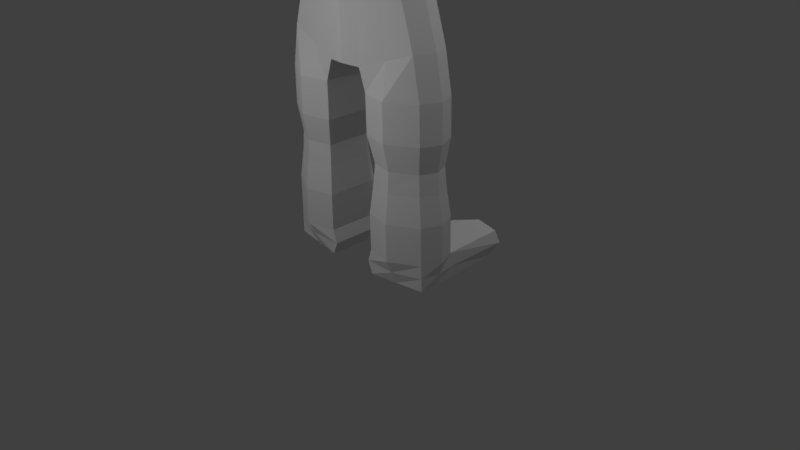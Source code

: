 # Source: humanoid1.blend  (saved by Blender 2.77.0; exported with 4.5.12 LTS)
import bpy
from mathutils import Matrix  # noqa: F401  (used for matrix-valued properties, if any)

bpy.ops.wm.read_factory_settings(use_empty=True)
scene = bpy.context.scene
scene.name = 'Scene'

# ---- collections
col_collection_1 = bpy.data.collections.new('Collection 1'); scene.collection.children.link(col_collection_1)

# ---- materials (node trees are filled in below, after node groups)
mat_material = bpy.data.materials.new('Material')
mat_material.alpha_threshold = 0.0
mat_material.use_transparent_shadow = False
mat_material.roughness = 0.5
mat_material.line_color = (0.0, 0.0, 0.0, 1.0)

# ---- material node trees

# ---- world
world_world = bpy.data.worlds.new('World'); scene.world = world_world
world_world.color = (0.05088, 0.05088, 0.05088)
world_world.use_sun_shadow = False
world_world.sun_shadow_jitter_overblur = 0.0
world_world.cycles.sampling_method = 'MANUAL'

# ---- cameras
cam_camera = bpy.data.cameras.new('Camera')
cam_camera.clip_end = 100.0
cam_camera.lens = 35.0
cam_camera.sensor_width = 32.0
cam_camera.sensor_height = 18.0
cam_camera.ortho_scale = 7.314
cam_camera.dof.focus_distance = 0.0
cam_camera.dof.aperture_fstop = 128.0

# ---- lights
light_point_002 = bpy.data.lights.new('Point.002', 'POINT')
light_point_002.transmission_factor = 0.0
light_point_002.energy = 100.0
light_point_002.shadow_buffer_clip_start = 0.5
light_point_002.shadow_soft_size = 0.1
light_point_002.shadow_maximum_resolution = 0.006
light_point_002.use_absolute_resolution = True
light_point_001 = bpy.data.lights.new('Point.001', 'POINT')
light_point_001.transmission_factor = 0.0
light_point_001.energy = 100.0
light_point_001.shadow_buffer_clip_start = 0.5
light_point_001.shadow_soft_size = 0.1
light_point_001.shadow_maximum_resolution = 0.006
light_point_001.use_absolute_resolution = True
light_point = bpy.data.lights.new('Point', 'POINT')
light_point.transmission_factor = 0.0
light_point.energy = 100.0
light_point.shadow_buffer_clip_start = 0.5
light_point.shadow_soft_size = 0.1
light_point.shadow_maximum_resolution = 0.006
light_point.use_absolute_resolution = True
light_lamp = bpy.data.lights.new('Lamp', 'POINT')
light_lamp.transmission_factor = 0.0
light_lamp.cutoff_distance = 30.0
light_lamp.energy = 100.0
light_lamp.shadow_buffer_clip_start = 1.001
light_lamp.shadow_soft_size = 0.1
light_lamp.shadow_maximum_resolution = 0.006
light_lamp.use_absolute_resolution = True

# ---- meshes
me_cube = bpy.data.meshes.new('Cube')
me_cube.from_pydata([(1.0, 0.2478, 2.843), (1.0, -0.2478, 2.843), (1.126, 0.2478, 5.056), (1.126, -0.2478, 5.056), (0.7854, 0.2478, 3.544), (0.7854, -0.2478, 3.544), (0.2409, 0.3532, 2.585), (0.2409, -0.3532, 2.585), (0.3579, 0.3532, 5.235), (0.3579, -0.3532, 5.235), (0.2497, -0.3532, 3.544), (0.2497, 0.3532, 3.544), (0.2697, 0.2461, 5.533), (0.2697, -0.2461, 5.533), (0.2697, 0.2461, 6.062), (0.2697, -0.2461, 6.062), (0.2285, 0.5163, 5.557), (0.2128, 0.4905, 6.001), (1.0, 0.2478, 2.843), (1.0, -0.2478, 2.843), (0.2409, 0.3532, 2.585), (0.2409, -0.3532, 2.585), (1.095, 0.2478, 2.321), (1.095, -0.2478, 2.321), (0.3355, 0.3532, 2.306), (0.3355, -0.3532, 2.306), (1.121, 0.2478, 0.3552), (1.121, -0.2478, 0.3552), (0.3618, 0.3532, 0.3409), (0.3618, -0.3532, 0.3409), (1.127, 0.2478, 0.0143), (1.127, -0.2478, 0.0143), (0.3682, 0.3532, 7.719e-05), (0.3682, -0.3532, 7.719e-05), (1.063, 1.126, 0.3241), (0.3937, 1.072, 0.2553), (1.073, 0.9997, 0.0143), (0.4112, 1.101, 7.719e-05), (1.007, 0.2478, 4.529), (1.007, -0.2478, 4.529), (0.3201, 0.3532, 4.645), (0.3201, -0.3532, 4.645), (3.119, 0.06482, 4.095), (3.224, 0.06482, 4.542), (3.119, -0.06483, 4.095), (3.224, -0.06483, 4.542), (1.066, 0.2935, 4.792), (1.066, -0.272, 4.792), (0.339, 0.3532, 4.94), (0.339, -0.3532, 4.94), (3.172, 0.1105, 4.318), (3.172, -0.06483, 4.318), (0.2873, -0.3532, 4.132), (0.9038, 0.2478, 4.07), (0.9038, -0.2478, 4.07), (0.2873, 0.3532, 4.132), (0.8927, 0.2478, 3.193), (0.8927, -0.2478, 3.193), (0.2453, -0.3532, 3.064), (0.2453, 0.3532, 3.064), (0.2697, 0.2461, 5.868), (0.2697, -0.2461, 5.868), (0.2289, 0.5463, 5.868), (0.2697, 0.2461, 5.684), (0.2697, -0.2461, 5.684), (0.254, 0.5463, 5.684), (1.419, -0.2384, 4.978), (1.419, 0.2384, 4.978), (1.303, 0.2384, 4.475), (1.303, -0.2384, 4.475), (1.361, -0.2625, 4.726), (1.361, 0.284, 4.726), (1.84, -0.2248, 4.865), (1.785, -0.2489, 4.631), (1.785, 0.2704, 4.631), (1.84, 0.2248, 4.865), (1.729, 0.2248, 4.397), (1.729, -0.2248, 4.397), (2.286, -0.1795, 4.725), (2.24, -0.2037, 4.541), (2.24, 0.2252, 4.541), (2.286, 0.1795, 4.725), (2.194, 0.1795, 4.358), (2.194, -0.1795, 4.358), (2.788, -0.05592, 4.58), (2.745, -0.19, 4.414), (2.745, 0.2115, 4.414), (2.788, 0.05592, 4.58), (2.701, 0.1658, 4.249), (2.701, -0.1659, 4.249), (3.054, -0.05304, 4.509), (3.012, -0.07719, 4.354), (3.012, 0.09868, 4.354), (3.054, 0.05303, 4.509), (2.97, 0.05303, 4.2), (2.97, -0.05304, 4.2), (3.172, 0.06482, 4.318), (3.224, 0.06482, 4.542), (3.172, -0.06483, 4.318), (3.224, -0.06483, 4.542), (3.119, 0.06482, 4.095), (3.119, -0.06483, 4.095), (3.296, 0.06482, 4.289), (3.348, 0.06482, 4.513), (3.296, -0.06483, 4.289), (3.348, -0.06483, 4.513), (3.243, 0.06482, 4.066), (3.243, -0.06483, 4.066), (3.588, 0.04044, 4.221), (3.634, 0.04044, 4.42), (3.588, -0.04045, 4.221), (3.634, -0.04045, 4.42), (3.541, 0.04044, 4.023), (3.541, -0.04045, 4.023), (3.299, 0.06387, 4.844), (3.299, -0.06388, 4.844), (3.406, 0.06387, 4.779), (3.406, -0.06388, 4.779), (1.106, -1.192e-07, 2.843), (1.126, -2.533e-07, 5.152), (0.8911, -1.639e-07, 3.544), (0.2409, -1.192e-07, 2.585), (0.3579, -2.086e-07, 5.235), (0.2697, -1.937e-07, 5.533), (0.2697, -1.937e-07, 6.062), (1.106, -1.192e-07, 2.843), (0.2409, -1.192e-07, 2.585), (1.2, -1.341e-07, 2.321), (0.3355, -1.192e-07, 2.306), (1.227, -1.341e-07, 0.3552), (0.3618, -1.192e-07, 0.3409), (1.127, -1.341e-07, 0.0143), (0.3682, -1.192e-07, 7.719e-05), (1.113, -2.235e-07, 4.466), (3.224, -4.642e-06, 4.542), (3.119, -4.634e-06, 4.095), (1.01, -1.937e-07, 4.07), (0.9984, -1.341e-07, 3.193), (0.2697, -1.937e-07, 5.868), (0.2697, -1.937e-07, 5.684), (1.303, -8.196e-07, 4.412), (1.419, -8.494e-07, 5.073), (1.729, -1.684e-06, 4.334), (1.84, -1.714e-06, 4.96), (2.194, -2.772e-06, 4.295), (2.286, -2.801e-06, 4.821), (2.701, -3.651e-06, 4.186), (2.788, -4.344e-06, 4.676), (2.97, -4.523e-06, 4.137), (3.054, -4.526e-06, 4.605), (3.224, -4.642e-06, 4.542), (3.119, -4.634e-06, 4.095), (3.348, -4.746e-06, 4.513), (3.243, -4.739e-06, 4.066), (3.634, -4.984e-06, 4.42), (3.541, -4.979e-06, 4.023), (3.299, -4.694e-06, 4.844), (3.406, -4.797e-06, 4.779), (3.357, 0.05531, 4.592), (3.357, -0.05532, 4.592), (3.251, 0.05531, 4.617), (3.251, -0.05532, 4.617), (3.251, -4.663e-06, 4.617), (3.357, -4.752e-06, 4.592), (3.379, 0.0545, 4.69), (3.274, 0.0545, 4.714), (3.274, -4.682e-06, 4.714), (3.379, -4.769e-06, 4.69), (3.379, -0.05451, 4.69), (3.274, -0.05451, 4.714), (3.428, 0.05135, 4.259), (3.381, 0.05135, 4.06), (3.474, -0.05136, 4.457), (3.474, 0.05135, 4.457), (3.381, -0.05136, 4.06), (3.428, -0.05136, 4.259), (3.381, -4.858e-06, 4.06), (3.474, -4.864e-06, 4.457), (3.76, 0.04044, 4.189), (3.772, 0.04044, 4.388), (3.76, -0.04045, 4.189), (3.772, -0.04045, 4.388), (3.772, -6.407e-06, 4.388), (3.679, -6.403e-06, 3.991), (3.679, -0.04045, 3.991), (3.679, 0.04044, 3.991), (3.76, -6.407e-06, 4.189), (0.6205, 0.3005, 2.714), (0.6205, -0.3005, 2.714), (0.7418, 0.3005, 5.145), (0.7418, -0.3005, 5.145), (0.5175, -0.3005, 3.544), (0.5175, 0.3005, 3.544), (0.6205, 0.3005, 2.714), (0.6205, -0.3005, 2.714), (0.7151, 0.482, 2.313), (0.7151, -0.4492, 2.313), (0.7413, 0.482, 0.348), (0.7413, -0.4492, 0.348), (0.7477, 0.3005, 0.007188), (0.7477, -0.3005, 0.007188), (0.7413, 1.179, 0.348), (0.7477, 1.179, 0.007188), (0.6636, -0.3005, 4.587), (0.6636, 0.3005, 4.587), (0.7027, 0.3233, 4.866), (0.7027, -0.3126, 4.866), (0.5956, -0.3005, 4.101), (0.5956, 0.3005, 4.101), (0.569, 0.3005, 3.129), (0.569, -0.3005, 3.129), (0.7477, -1.267e-07, 0.007188), (0.7418, -2.31e-07, 5.193), (1.067, 0.221, 1.212), (0.3919, 0.3148, 1.199), (0.3919, -0.3139, 1.199), (1.067, -0.2201, 1.212), (0.3919, 0.0004511, 1.199), (1.162, 0.0004511, 1.212), (0.7296, -0.3993, 1.205), (0.7296, 0.4294, 1.205), (0.3421, 0.3532, 1.815), (1.101, -0.2478, 1.829), (1.101, 0.2478, 1.829), (0.3421, -0.3532, 1.815), (0.3421, -1.192e-07, 1.815), (1.207, -1.341e-07, 1.829), (0.7216, -0.4492, 1.822), (0.7216, 0.482, 1.822), (1.114, 0.2478, 0.8465), (0.3552, -0.3532, 0.8323), (0.3552, -1.192e-07, 0.8323), (1.22, -1.341e-07, 0.8465), (0.7348, -0.4492, 0.8394), (0.7348, 0.482, 0.8394), (0.3552, 0.3532, 0.8323), (1.114, -0.2478, 0.8465), (1.049, 0.2102, 1.479), (0.4073, -0.2981, 1.467), (0.4073, 0.0006323, 1.467), (1.139, 0.0006323, 1.479), (0.7283, -0.3793, 1.473), (0.7283, 0.4083, 1.473), (0.4073, 0.2993, 1.467), (1.049, -0.209, 1.479), (0.3039, -0.3532, 0.1705), (1.124, -0.2478, 0.1847), (1.146, 0.2478, 0.1847), (0.3039, 0.3532, 0.1705), (1.146, 1.126, 0.1847), (0.3039, 1.232, 0.1705), (0.3039, -1.192e-07, 0.1705), (1.177, -1.341e-07, 0.1847), (0.7445, 1.28, 0.1776), (0.7445, -0.3748, 0.1776), (-1.0, 0.2478, 2.843), (-1.0, -0.2478, 2.843), (-1.126, 0.2478, 5.056), (-1.126, -0.2478, 5.056), (0.0, 0.4023, 2.597), (0.0, -0.4023, 2.597), (0.0, 0.4023, 5.228), (0.0, -0.4023, 5.228), (-0.7854, 0.2478, 3.544), (-0.7854, -0.2478, 3.544), (0.0, 0.4023, 3.544), (0.0, -0.4023, 3.544), (-0.2409, 0.3532, 2.585), (-0.2409, -0.3532, 2.585), (-0.3579, 0.3532, 5.235), (-0.3579, -0.3532, 5.235), (-0.2497, -0.3532, 3.544), (-0.2497, 0.3532, 3.544), (-0.2697, 0.2461, 5.533), (0.0, 0.2804, 5.526), (-0.2697, -0.2461, 5.533), (0.0, -0.2804, 5.526), (-0.2697, 0.2461, 6.062), (0.0, 0.2804, 6.055), (-0.2697, -0.2461, 6.062), (0.0, -0.2804, 6.055), (-0.2285, 0.5163, 5.557), (0.0, 0.6109, 5.526), (-0.2128, 0.4905, 6.001), (0.0, 0.587, 6.029), (-1.0, 0.2478, 2.843), (-1.0, -0.2478, 2.843), (-0.2409, 0.3532, 2.585), (-0.2409, -0.3532, 2.585), (-1.095, 0.2478, 2.321), (-1.095, -0.2478, 2.321), (-0.3355, 0.3532, 2.306), (-0.3355, -0.3532, 2.306), (-1.121, 0.2478, 0.3552), (-1.121, -0.2478, 0.3552), (-0.3618, 0.3532, 0.3409), (-0.3618, -0.3532, 0.3409), (-1.127, 0.2478, 0.0143), (-1.127, -0.2478, 0.0143), (-0.3682, 0.3532, 7.719e-05), (-0.3682, -0.3532, 7.719e-05), (-1.063, 1.126, 0.3241), (-0.3937, 1.072, 0.2553), (-1.073, 0.9997, 0.0143), (-0.4112, 1.101, 7.719e-05), (-1.007, 0.2478, 4.529), (-1.007, -0.2478, 4.529), (0.0, 0.4023, 4.641), (0.0, -0.4023, 4.641), (-0.3201, 0.3532, 4.645), (-0.3201, -0.3532, 4.645), (-3.119, 0.06482, 4.095), (-3.224, 0.06482, 4.542), (-3.119, -0.06483, 4.095), (-3.224, -0.06483, 4.542), (-1.066, 0.2935, 4.792), (-1.066, -0.272, 4.792), (0.0, 0.4023, 4.934), (-0.339, 0.3532, 4.94), (0.0, -0.4023, 4.934), (-0.339, -0.3532, 4.94), (-3.172, 0.1105, 4.318), (-3.172, -0.06483, 4.318), (0.0, -0.4023, 4.13), (-0.2873, -0.3532, 4.132), (-0.9038, 0.2478, 4.07), (-0.9038, -0.2478, 4.07), (0.0, 0.4023, 4.13), (-0.2873, 0.3532, 4.132), (0.0, -0.4023, 3.071), (-0.8927, 0.2478, 3.193), (-0.8927, -0.2478, 3.193), (0.0, 0.4023, 3.071), (-0.2453, -0.3532, 3.064), (-0.2453, 0.3532, 3.064), (0.0, 0.2804, 5.861), (-0.2697, 0.2461, 5.868), (-0.2697, -0.2461, 5.868), (0.0, -0.2804, 5.861), (0.0, 0.6109, 5.861), (-0.2289, 0.5463, 5.868), (-0.2697, 0.2461, 5.684), (-0.2697, -0.2461, 5.684), (0.0, -0.2804, 5.677), (-0.254, 0.5463, 5.684), (0.0, 0.2804, 5.677), (0.0, 0.6109, 5.677), (-1.419, -0.2384, 4.978), (-1.419, 0.2384, 4.978), (-1.303, 0.2384, 4.475), (-1.303, -0.2384, 4.475), (-1.361, -0.2625, 4.726), (-1.361, 0.284, 4.726), (-1.84, -0.2248, 4.865), (-1.785, -0.2489, 4.631), (-1.785, 0.2704, 4.631), (-1.84, 0.2248, 4.865), (-1.729, 0.2248, 4.397), (-1.729, -0.2248, 4.397), (-2.286, -0.1795, 4.725), (-2.24, -0.2037, 4.541), (-2.24, 0.2252, 4.541), (-2.286, 0.1795, 4.725), (-2.194, 0.1795, 4.358), (-2.194, -0.1795, 4.358), (-2.788, -0.05592, 4.58), (-2.745, -0.19, 4.414), (-2.745, 0.2115, 4.414), (-2.788, 0.05592, 4.58), (-2.701, 0.1658, 4.249), (-2.701, -0.1659, 4.249), (-3.054, -0.05304, 4.509), (-3.012, -0.07719, 4.354), (-3.012, 0.09868, 4.354), (-3.054, 0.05303, 4.509), (-2.97, 0.05303, 4.2), (-2.97, -0.05304, 4.2), (-3.172, 0.06482, 4.318), (-3.224, 0.06482, 4.542), (-3.172, -0.06483, 4.318), (-3.224, -0.06483, 4.542), (-3.119, 0.06482, 4.095), (-3.119, -0.06483, 4.095), (-3.296, 0.06482, 4.289), (-3.348, 0.06482, 4.513), (-3.296, -0.06483, 4.289), (-3.348, -0.06483, 4.513), (-3.243, 0.06482, 4.066), (-3.243, -0.06483, 4.066), (-3.588, 0.04044, 4.221), (-3.634, 0.04044, 4.42), (-3.588, -0.04045, 4.221), (-3.634, -0.04045, 4.42), (-3.541, 0.04044, 4.023), (-3.541, -0.04045, 4.023), (-3.299, 0.06387, 4.844), (-3.299, -0.06388, 4.844), (-3.406, 0.06387, 4.779), (-3.406, -0.06388, 4.779), (-1.106, -1.192e-07, 2.843), (-1.126, -2.533e-07, 5.152), (0.0, -1.788e-07, 5.228), (0.0, -8.941e-08, 2.597), (-0.8911, -1.639e-07, 3.544), (-0.2409, -1.192e-07, 2.585), (-0.3579, -2.086e-07, 5.235), (0.0, -1.788e-07, 5.526), (-0.2697, -1.937e-07, 5.533), (0.0, -1.788e-07, 6.055), (-0.2697, -1.937e-07, 6.062), (-1.106, -1.192e-07, 2.843), (-0.2409, -1.192e-07, 2.585), (-1.2, -1.341e-07, 2.321), (-0.3355, -1.192e-07, 2.306), (-1.227, -1.341e-07, 0.3552), (-0.3618, -1.192e-07, 0.3409), (-1.127, -1.341e-07, 0.0143), (-0.3682, -1.192e-07, 7.719e-05), (-1.113, -2.235e-07, 4.466), (-3.224, -4.642e-06, 4.542), (-3.119, -4.634e-06, 4.095), (-1.01, -1.937e-07, 4.07), (-0.9984, -1.341e-07, 3.193), (0.0, -1.788e-07, 5.861), (-0.2697, -1.937e-07, 5.868), (-0.2697, -1.937e-07, 5.684), (0.0, -1.788e-07, 5.677), (-1.303, -8.196e-07, 4.412), (-1.419, -8.494e-07, 5.073), (-1.729, -1.684e-06, 4.334), (-1.84, -1.714e-06, 4.96), (-2.194, -2.772e-06, 4.295), (-2.286, -2.801e-06, 4.821), (-2.701, -3.651e-06, 4.186), (-2.788, -4.344e-06, 4.676), (-2.97, -4.523e-06, 4.137), (-3.054, -4.526e-06, 4.605), (-3.224, -4.642e-06, 4.542), (-3.119, -4.634e-06, 4.095), (-3.348, -4.746e-06, 4.513), (-3.243, -4.739e-06, 4.066), (-3.634, -4.984e-06, 4.42), (-3.541, -4.979e-06, 4.023), (-3.299, -4.694e-06, 4.844), (-3.406, -4.797e-06, 4.779), (-3.357, 0.05531, 4.592), (-3.357, -0.05532, 4.592), (-3.251, 0.05531, 4.617), (-3.251, -0.05532, 4.617), (-3.251, -4.663e-06, 4.617), (-3.357, -4.752e-06, 4.592), (-3.379, 0.0545, 4.69), (-3.274, 0.0545, 4.714), (-3.274, -4.682e-06, 4.714), (-3.379, -4.769e-06, 4.69), (-3.379, -0.05451, 4.69), (-3.274, -0.05451, 4.714), (-3.428, 0.05135, 4.259), (-3.381, 0.05135, 4.06), (-3.474, -0.05136, 4.457), (-3.474, 0.05135, 4.457), (-3.381, -0.05136, 4.06), (-3.428, -0.05136, 4.259), (-3.381, -4.858e-06, 4.06), (-3.474, -4.864e-06, 4.457), (-3.76, 0.04044, 4.189), (-3.772, 0.04044, 4.388), (-3.76, -0.04045, 4.189), (-3.772, -0.04045, 4.388), (-3.772, -6.407e-06, 4.388), (-3.679, -6.403e-06, 3.991), (-3.679, -0.04045, 3.991), (-3.679, 0.04044, 3.991), (-3.76, -6.407e-06, 4.189), (-0.6205, 0.3005, 2.714), (-0.6205, -0.3005, 2.714), (-0.7418, 0.3005, 5.145), (-0.7418, -0.3005, 5.145), (-0.5175, -0.3005, 3.544), (-0.5175, 0.3005, 3.544), (-0.6205, 0.3005, 2.714), (-0.6205, -0.3005, 2.714), (-0.7151, 0.482, 2.313), (-0.7151, -0.4492, 2.313), (-0.7413, 0.482, 0.348), (-0.7413, -0.4492, 0.348), (-0.7477, 0.3005, 0.007188), (-0.7477, -0.3005, 0.007188), (-0.7413, 1.179, 0.348), (-0.7477, 1.179, 0.007188), (-0.6636, -0.3005, 4.587), (-0.6636, 0.3005, 4.587), (-0.7027, 0.3233, 4.866), (-0.7027, -0.3126, 4.866), (-0.5956, -0.3005, 4.101), (-0.5956, 0.3005, 4.101), (-0.569, 0.3005, 3.129), (-0.569, -0.3005, 3.129), (-0.7477, -1.267e-07, 0.007188), (-0.7418, -2.31e-07, 5.193), (-1.067, 0.221, 1.212), (-0.3919, 0.3148, 1.199), (-0.3919, -0.3139, 1.199), (-1.067, -0.2201, 1.212), (-0.3919, 0.0004511, 1.199), (-1.162, 0.0004511, 1.212), (-0.7296, -0.3993, 1.205), (-0.7296, 0.4294, 1.205), (-0.3421, 0.3532, 1.815), (-1.101, -0.2478, 1.829), (-1.101, 0.2478, 1.829), (-0.3421, -0.3532, 1.815), (-0.3421, -1.192e-07, 1.815), (-1.207, -1.341e-07, 1.829), (-0.7216, -0.4492, 1.822), (-0.7216, 0.482, 1.822), (-1.114, 0.2478, 0.8465), (-0.3552, -0.3532, 0.8323), (-0.3552, -1.192e-07, 0.8323), (-1.22, -1.341e-07, 0.8465), (-0.7348, -0.4492, 0.8394), (-0.7348, 0.482, 0.8394), (-0.3552, 0.3532, 0.8323), (-1.114, -0.2478, 0.8465), (-1.049, 0.2102, 1.479), (-0.4073, -0.2981, 1.467), (-0.4073, 0.0006323, 1.467), (-1.139, 0.0006323, 1.479), (-0.7283, -0.3793, 1.473), (-0.7283, 0.4083, 1.473), (-0.4073, 0.2993, 1.467), (-1.049, -0.209, 1.479), (-0.3039, -0.3532, 0.1705), (-1.124, -0.2478, 0.1847), (-1.146, 0.2478, 0.1847), (-0.3039, 0.3532, 0.1705), (-1.146, 1.126, 0.1847), (-0.3039, 1.232, 0.1705), (-0.3039, -1.192e-07, 0.1705), (-1.177, -1.341e-07, 0.1847), (-0.7445, 1.28, 0.1776), (-0.7445, -0.3748, 0.1776)], [], [(149, 90, 45, 134), (59, 6, 259, 332), (49, 9, 262, 319), (262, 9, 13, 276), (121, 7, 260, 402), (58, 10, 266, 329), (55, 11, 265, 327), (137, 120, 5, 57), (208, 192, 11, 55), (210, 191, 10, 58), (188, 7, 21, 194), (212, 122, 9, 190), (206, 190, 9, 49), (209, 187, 6, 59), (12, 274, 282, 16), (8, 261, 274, 12), (122, 8, 12, 123), (124, 408, 280, 15), (138, 60, 14, 124), (338, 61, 15, 280), (62, 339, 284, 17), (278, 14, 17, 284), (63, 12, 16, 65), (126, 20, 24, 128), (121, 6, 20, 126), (187, 0, 18, 193), (118, 1, 19, 125), (234, 229, 26, 197), (193, 18, 22, 195), (194, 21, 25, 196), (125, 19, 23, 127), (254, 245, 33, 200), (233, 230, 29, 198), (232, 236, 27, 129), (231, 235, 28, 130), (211, 200, 33, 132), (252, 246, 31, 131), (251, 248, 32, 132), (248, 28, 35, 250), (253, 249, 36, 202), (199, 32, 37, 202), (247, 30, 36, 249), (197, 26, 34, 201), (207, 203, 41, 52), (205, 204, 40, 48), (48, 40, 307, 317), (52, 41, 308, 323), (136, 133, 39, 54), (50, 43, 97, 96), (92, 93, 43, 50), (148, 94, 42, 135), (91, 95, 44, 51), (90, 91, 51, 45), (94, 92, 50, 42), (134, 45, 99, 150), (8, 48, 317, 261), (189, 205, 48, 8), (203, 206, 49, 41), (41, 49, 319, 308), (120, 136, 54, 5), (10, 52, 323, 266), (191, 207, 52, 10), (204, 208, 55, 40), (40, 55, 327, 307), (192, 209, 59, 11), (188, 210, 58, 7), (118, 137, 57, 1), (7, 58, 329, 260), (11, 59, 332, 265), (14, 60, 62, 17), (65, 346, 339, 62), (343, 64, 61, 338), (139, 63, 60, 138), (123, 12, 63, 139), (276, 13, 64, 343), (16, 282, 346, 65), (60, 63, 65, 62), (38, 46, 71, 68), (3, 47, 70, 66), (47, 39, 69, 70), (133, 38, 68, 140), (46, 2, 67, 71), (119, 3, 66, 141), (68, 71, 74, 76), (66, 70, 73, 72), (70, 69, 77, 73), (140, 68, 76, 142), (71, 67, 75, 74), (141, 66, 72, 143), (76, 74, 80, 82), (72, 73, 79, 78), (73, 77, 83, 79), (142, 76, 82, 144), (74, 75, 81, 80), (143, 72, 78, 145), (82, 80, 86, 88), (78, 79, 85, 84), (79, 83, 89, 85), (144, 82, 88, 146), (80, 81, 87, 86), (145, 78, 84, 147), (88, 86, 92, 94), (84, 85, 91, 90), (85, 89, 95, 91), (146, 88, 94, 148), (86, 87, 93, 92), (147, 84, 90, 149), (151, 100, 106, 153), (98, 101, 107, 104), (42, 50, 96, 100), (135, 42, 100, 151), (45, 51, 98, 99), (51, 44, 101, 98), (177, 172, 111, 154), (171, 170, 108, 112), (99, 98, 104, 105), (100, 96, 102, 106), (167, 164, 116, 157), (96, 97, 103, 102), (112, 108, 178, 185), (155, 112, 185, 183), (170, 173, 109, 108), (175, 174, 113, 110), (176, 171, 112, 155), (172, 175, 110, 111), (156, 115, 117, 157), (164, 165, 114, 116), (169, 168, 117, 115), (166, 169, 115, 156), (165, 166, 156, 114), (114, 156, 157, 116), (174, 176, 155, 113), (111, 110, 180, 181), (113, 155, 183, 184), (168, 167, 157, 117), (173, 177, 154, 109), (44, 135, 151, 101), (101, 151, 153, 107), (87, 147, 149, 93), (89, 146, 148, 95), (81, 145, 147, 87), (83, 144, 146, 89), (75, 143, 145, 81), (77, 142, 144, 83), (67, 141, 143, 75), (69, 140, 142, 77), (2, 119, 141, 67), (39, 133, 140, 69), (13, 123, 139, 64), (64, 139, 138, 61), (0, 56, 137, 118), (4, 53, 136, 120), (43, 134, 150, 97), (95, 148, 135, 44), (53, 38, 133, 136), (245, 251, 132, 33), (247, 252, 131, 30), (199, 211, 132, 32), (230, 231, 130, 29), (229, 232, 129, 26), (18, 125, 127, 22), (0, 118, 125, 18), (7, 121, 126, 21), (21, 126, 128, 25), (61, 138, 124, 15), (14, 278, 408, 124), (9, 122, 123, 13), (189, 8, 122, 212), (56, 4, 120, 137), (6, 121, 402, 259), (93, 149, 134, 43), (105, 152, 163, 159), (97, 150, 162, 160), (150, 99, 161, 162), (99, 105, 159, 161), (103, 97, 160, 158), (152, 103, 158, 163), (159, 163, 167, 168), (160, 162, 166, 165), (162, 161, 169, 166), (161, 159, 168, 169), (158, 160, 165, 164), (163, 158, 164, 167), (103, 152, 177, 173), (107, 153, 176, 174), (105, 104, 175, 172), (153, 106, 171, 176), (104, 107, 174, 175), (102, 103, 173, 170), (106, 102, 170, 171), (152, 105, 172, 177), (186, 182, 181, 180), (183, 186, 180, 184), (185, 178, 186, 183), (178, 179, 182, 186), (154, 111, 181, 182), (108, 109, 179, 178), (109, 154, 182, 179), (110, 113, 184, 180), (2, 189, 212, 119), (30, 131, 211, 199), (1, 57, 210, 188), (4, 56, 209, 192), (38, 53, 208, 204), (5, 54, 207, 191), (39, 47, 206, 203), (2, 46, 205, 189), (46, 38, 204, 205), (54, 39, 203, 207), (28, 197, 201, 35), (30, 199, 202, 36), (250, 253, 202, 37), (131, 31, 200, 211), (236, 233, 198, 27), (246, 254, 200, 31), (19, 194, 196, 23), (20, 193, 195, 24), (235, 234, 197, 28), (6, 187, 193, 20), (56, 0, 187, 209), (47, 3, 190, 206), (119, 212, 190, 3), (1, 188, 194, 19), (57, 5, 191, 210), (53, 4, 192, 208), (243, 242, 220, 214), (244, 241, 219, 216), (237, 240, 218, 213), (238, 239, 217, 215), (239, 243, 214, 217), (240, 244, 216, 218), (241, 238, 215, 219), (242, 237, 213, 220), (195, 22, 223, 228), (196, 25, 224, 227), (127, 23, 222, 226), (128, 24, 221, 225), (25, 128, 225, 224), (22, 127, 226, 223), (23, 196, 227, 222), (24, 195, 228, 221), (214, 220, 234, 235), (216, 219, 233, 236), (213, 218, 232, 229), (215, 217, 231, 230), (217, 214, 235, 231), (218, 216, 236, 232), (219, 215, 230, 233), (220, 213, 229, 234), (228, 223, 237, 242), (227, 224, 238, 241), (226, 222, 244, 240), (225, 221, 243, 239), (224, 225, 239, 238), (223, 226, 240, 237), (222, 227, 241, 244), (221, 228, 242, 243), (27, 198, 254, 246), (35, 201, 253, 250), (26, 129, 252, 247), (29, 130, 251, 245), (26, 247, 249, 34), (201, 34, 249, 253), (32, 248, 250, 37), (130, 28, 248, 251), (129, 27, 246, 252), (198, 29, 245, 254), (436, 419, 314, 371), (334, 332, 259, 267), (320, 319, 262, 270), (262, 276, 275, 270), (404, 402, 260, 268), (333, 329, 266, 271), (328, 327, 265, 272), (422, 331, 264, 403), (495, 328, 272, 479), (497, 333, 271, 478), (475, 481, 288, 268), (499, 477, 270, 405), (493, 320, 270, 477), (496, 334, 267, 474), (273, 281, 282, 274), (401, 406, 276, 262), (269, 273, 274, 261), (405, 407, 273, 269), (409, 279, 280, 408), (424, 409, 277, 336), (338, 280, 279, 337), (423, 408, 280, 338), (340, 283, 284, 339), (335, 339, 284, 278), (278, 284, 283, 277), (341, 344, 281, 273), (411, 413, 291, 287), (404, 411, 287, 267), (474, 480, 285, 255), (399, 410, 286, 256), (521, 484, 293, 516), (480, 482, 289, 285), (481, 483, 292, 288), (410, 412, 290, 286), (541, 487, 300, 532), (520, 485, 296, 517), (519, 414, 294, 523), (518, 415, 295, 522), (498, 417, 300, 487), (539, 416, 298, 533), (538, 417, 299, 535), (535, 537, 302, 295), (540, 489, 303, 536), (486, 489, 304, 299), (534, 536, 303, 297), (484, 488, 301, 293), (494, 324, 310, 490), (492, 318, 309, 491), (318, 317, 307, 309), (324, 323, 308, 310), (421, 326, 306, 418), (321, 377, 378, 312), (373, 321, 312, 374), (435, 420, 311, 375), (372, 322, 313, 376), (371, 314, 322, 372), (375, 311, 321, 373), (419, 437, 380, 314), (269, 261, 317, 318), (476, 269, 318, 492), (490, 310, 320, 493), (310, 308, 319, 320), (403, 264, 326, 421), (271, 266, 323, 324), (478, 271, 324, 494), (491, 309, 328, 495), (309, 307, 327, 328), (479, 272, 334, 496), (475, 268, 333, 497), (399, 256, 331, 422), (268, 260, 329, 333), (272, 265, 332, 334), (277, 283, 340, 336), (345, 346, 339, 335), (344, 340, 339, 346), (426, 423, 338, 343), (343, 338, 337, 342), (425, 424, 336, 341), (407, 425, 341, 273), (276, 343, 342, 275), (406, 426, 343, 276), (281, 344, 346, 282), (274, 282, 346, 345), (336, 340, 344, 341), (305, 349, 352, 315), (258, 347, 351, 316), (316, 351, 350, 306), (418, 427, 349, 305), (315, 352, 348, 257), (400, 428, 347, 258), (349, 357, 355, 352), (347, 353, 354, 351), (351, 354, 358, 350), (427, 429, 357, 349), (352, 355, 356, 348), (428, 430, 353, 347), (357, 363, 361, 355), (353, 359, 360, 354), (354, 360, 364, 358), (429, 431, 363, 357), (355, 361, 362, 356), (430, 432, 359, 353), (363, 369, 367, 361), (359, 365, 366, 360), (360, 366, 370, 364), (431, 433, 369, 363), (361, 367, 368, 362), (432, 434, 365, 359), (369, 375, 373, 367), (365, 371, 372, 366), (366, 372, 376, 370), (433, 435, 375, 369), (367, 373, 374, 368), (434, 436, 371, 365), (438, 440, 387, 381), (379, 385, 388, 382), (311, 381, 377, 321), (420, 438, 381, 311), (314, 380, 379, 322), (322, 379, 382, 313), (464, 441, 392, 459), (458, 393, 389, 457), (380, 386, 385, 379), (381, 387, 383, 377), (454, 444, 397, 451), (377, 383, 384, 378), (393, 472, 465, 389), (442, 470, 472, 393), (457, 389, 390, 460), (462, 391, 394, 461), (463, 442, 393, 458), (459, 392, 391, 462), (443, 444, 398, 396), (451, 397, 395, 452), (456, 396, 398, 455), (453, 443, 396, 456), (452, 395, 443, 453), (395, 397, 444, 443), (461, 394, 442, 463), (392, 468, 467, 391), (394, 471, 470, 442), (455, 398, 444, 454), (460, 390, 441, 464), (313, 382, 438, 420), (382, 388, 440, 438), (368, 374, 436, 434), (370, 376, 435, 433), (362, 368, 434, 432), (364, 370, 433, 431), (356, 362, 432, 430), (358, 364, 431, 429), (348, 356, 430, 428), (350, 358, 429, 427), (257, 348, 428, 400), (306, 350, 427, 418), (274, 345, 426, 406), (275, 342, 425, 407), (342, 337, 424, 425), (345, 335, 423, 426), (255, 399, 422, 330), (263, 403, 421, 325), (312, 378, 437, 419), (376, 313, 420, 435), (325, 421, 418, 305), (532, 300, 417, 538), (534, 297, 416, 539), (486, 299, 417, 498), (517, 296, 415, 518), (516, 293, 414, 519), (285, 289, 412, 410), (255, 285, 410, 399), (268, 288, 411, 404), (288, 292, 413, 411), (335, 278, 408, 423), (337, 279, 409, 424), (277, 409, 408, 278), (270, 275, 407, 405), (261, 274, 406, 401), (476, 499, 405, 269), (330, 422, 403, 263), (267, 259, 402, 404), (374, 312, 419, 436), (386, 446, 450, 439), (378, 447, 449, 437), (437, 449, 448, 380), (380, 448, 446, 386), (384, 445, 447, 378), (439, 450, 445, 384), (446, 455, 454, 450), (447, 452, 453, 449), (449, 453, 456, 448), (448, 456, 455, 446), (445, 451, 452, 447), (450, 454, 451, 445), (384, 460, 464, 439), (388, 461, 463, 440), (386, 459, 462, 385), (440, 463, 458, 387), (385, 462, 461, 388), (383, 457, 460, 384), (387, 458, 457, 383), (439, 464, 459, 386), (473, 467, 468, 469), (470, 471, 467, 473), (472, 470, 473, 465), (465, 473, 469, 466), (441, 469, 468, 392), (389, 465, 466, 390), (390, 466, 469, 441), (391, 467, 471, 394), (257, 400, 499, 476), (297, 486, 498, 416), (256, 475, 497, 331), (263, 479, 496, 330), (305, 491, 495, 325), (264, 478, 494, 326), (306, 490, 493, 316), (257, 476, 492, 315), (315, 492, 491, 305), (326, 494, 490, 306), (295, 302, 488, 484), (297, 303, 489, 486), (537, 304, 489, 540), (416, 498, 487, 298), (523, 294, 485, 520), (533, 298, 487, 541), (286, 290, 483, 481), (287, 291, 482, 480), (522, 295, 484, 521), (267, 287, 480, 474), (330, 496, 474, 255), (316, 493, 477, 258), (400, 258, 477, 499), (256, 286, 481, 475), (331, 497, 478, 264), (325, 495, 479, 263), (530, 501, 507, 529), (531, 503, 506, 528), (524, 500, 505, 527), (525, 502, 504, 526), (526, 504, 501, 530), (527, 505, 503, 531), (528, 506, 502, 525), (529, 507, 500, 524), (482, 515, 510, 289), (483, 514, 511, 292), (412, 513, 509, 290), (413, 512, 508, 291), (292, 511, 512, 413), (289, 510, 513, 412), (290, 509, 514, 483), (291, 508, 515, 482), (501, 522, 521, 507), (503, 523, 520, 506), (500, 516, 519, 505), (502, 517, 518, 504), (504, 518, 522, 501), (505, 519, 523, 503), (506, 520, 517, 502), (507, 521, 516, 500), (515, 529, 524, 510), (514, 528, 525, 511), (513, 527, 531, 509), (512, 526, 530, 508), (511, 525, 526, 512), (510, 524, 527, 513), (509, 531, 528, 514), (508, 530, 529, 515), (294, 533, 541, 485), (302, 537, 540, 488), (293, 534, 539, 414), (296, 532, 538, 415), (293, 301, 536, 534), (488, 540, 536, 301), (299, 304, 537, 535), (415, 538, 535, 295), (414, 539, 533, 294), (485, 541, 532, 296)])
_uv = me_cube.uv_layers.new(name='UVMap')
_uv.uv.foreach_set('vector', [0.4891, 0.4561, 0.4891, 0.4561, 0.4891, 0.4561, 0.4891, 0.4561, 0.5012, 0.2848, 0.5008, 0.2867, 0.5, 0.2865, 0.5, 0.2846, 0.5297, 0.3316, 0.5705, 0.3472, 0.5, 0.4535, 0.5, 0.3466, 0.5, 0.4535, 0.5705, 0.3472, 0.6639, 0.3815, 0.6382, 0.4856, 0.5005, 0.2876, 0.5008, 0.2885, 0.5, 0.2887, 0.5, 0.2876, 0.5012, 0.2905, 0.5023, 0.2938, 0.5, 0.294, 0.5, 0.2907, 0.5062, 0.2731, 0.5023, 0.2814, 0.5, 0.2812, 0.5, 0.272, 0.5039, 0.2877, 0.5069, 0.2877, 0.5062, 0.2904, 0.5037, 0.2889, 0.5108, 0.2777, 0.5045, 0.2828, 0.5023, 0.2814, 0.5062, 0.2731, 0.5027, 0.29, 0.5045, 0.2925, 0.5023, 0.2938, 0.5012, 0.2905, 0.5019, 0.2887, 0.5008, 0.2885, 0.5008, 0.2885, 0.5019, 0.2887, 0.5519, 0.2881, 0.6017, 0.2893, 0.5705, 0.3472, 0.5456, 0.3039, 0.5321, 0.3073, 0.5456, 0.3039, 0.5705, 0.3472, 0.5297, 0.3316, 0.5028, 0.2852, 0.5019, 0.2865, 0.5008, 0.2867, 0.5012, 0.2848, 0.6967, 0.1895, 0.6378, 0.07074, 0.7785, 8.178e-05, 0.7689, 0.1033, 0.5747, 0.227, 0.5, 0.1187, 0.6378, 0.07074, 0.6967, 0.1895, 0.6017, 0.2893, 0.5747, 0.227, 0.6967, 0.1895, 0.6835, 0.2971, 0.8593, 0.3445, 0.9613, 0.3994, 0.8593, 0.4951, 0.8315, 0.4029, 0.7966, 0.3236, 0.8249, 0.2419, 0.8888, 0.2673, 0.8593, 0.3445, 0.7763, 0.5038, 0.7783, 0.4028, 0.8315, 0.4029, 0.8593, 0.4951, 0.8693, 0.1447, 0.9258, 0.06645, 0.9829, 0.1217, 0.9068, 0.1798, 0.9999, 0.2665, 0.8888, 0.2673, 0.9068, 0.1798, 0.9829, 0.1217, 0.7591, 0.2165, 0.6967, 0.1895, 0.7689, 0.1033, 0.8117, 0.1216, 0.5005, 0.2876, 0.5008, 0.2867, 0.5013, 0.2872, 0.5011, 0.2876, 0.5005, 0.2876, 0.5008, 0.2867, 0.5008, 0.2867, 0.5005, 0.2876, 0.5019, 0.2865, 0.5026, 0.2871, 0.5026, 0.2871, 0.5019, 0.2865, 0.5027, 0.2876, 0.5026, 0.2882, 0.5026, 0.2882, 0.5027, 0.2876, 0.5016, 0.2876, 0.5016, 0.2876, 0.5016, 0.2876, 0.5016, 0.2876, 0.5019, 0.2865, 0.5026, 0.2871, 0.5019, 0.2875, 0.5017, 0.2873, 0.5019, 0.2887, 0.5008, 0.2885, 0.5013, 0.288, 0.5017, 0.288, 0.5027, 0.2876, 0.5026, 0.2882, 0.5019, 0.2878, 0.5019, 0.2876, 0.5016, 0.2876, 0.5016, 0.2876, 0.5016, 0.2876, 0.5016, 0.2876, 0.5016, 0.2876, 0.5016, 0.2876, 0.5016, 0.2876, 0.5016, 0.2876, 0.5016, 0.2876, 0.5016, 0.2876, 0.5016, 0.2876, 0.5016, 0.2876, 0.5016, 0.2876, 0.5016, 0.2876, 0.5016, 0.2876, 0.5016, 0.2876, 0.5016, 0.2876, 0.5016, 0.2876, 0.5016, 0.2876, 0.5016, 0.2876, 0.5016, 0.2876, 0.5016, 0.2876, 0.5016, 0.2876, 0.5016, 0.2876, 0.5016, 0.2876, 0.5016, 0.2876, 0.5016, 0.2876, 0.5016, 0.2876, 0.5016, 0.2876, 0.5016, 0.2876, 0.5016, 0.2876, 0.5016, 0.2876, 0.5016, 0.2876, 0.5016, 0.2876, 0.5016, 0.2876, 0.5016, 0.2876, 0.5016, 0.2876, 0.5016, 0.2876, 0.5016, 0.2876, 0.5016, 0.2876, 0.5016, 0.2876, 0.5016, 0.2876, 0.5016, 0.2876, 0.5016, 0.2876, 0.5016, 0.2876, 0.5016, 0.2876, 0.5016, 0.2876, 0.5016, 0.2876, 0.5107, 0.2976, 0.5216, 0.3046, 0.515, 0.3172, 0.5061, 0.3021, 0.5326, 0.2682, 0.5219, 0.2707, 0.5153, 0.2578, 0.5307, 0.2431, 0.5307, 0.2431, 0.5153, 0.2578, 0.5, 0.2532, 0.5, 0.2276, 0.5061, 0.3021, 0.515, 0.3172, 0.5, 0.3216, 0.5, 0.3032, 0.5144, 0.2877, 0.5229, 0.2877, 0.5238, 0.2943, 0.5136, 0.2924, 0.4891, 0.456, 0.4891, 0.4561, 0.4891, 0.4561, 0.4891, 0.456, 0.4891, 0.456, 0.4891, 0.4561, 0.4891, 0.4561, 0.4891, 0.456, 0.4891, 0.456, 0.4891, 0.456, 0.4891, 0.456, 0.4891, 0.456, 0.4891, 0.4561, 0.4891, 0.456, 0.4891, 0.456, 0.4891, 0.4561, 0.4891, 0.4561, 0.4891, 0.4561, 0.4891, 0.4561, 0.4891, 0.4561, 0.4891, 0.456, 0.4891, 0.456, 0.4891, 0.456, 0.4891, 0.456, 0.4891, 0.4561, 0.4891, 0.4561, 0.4891, 0.4561, 0.4891, 0.4561, 0.5747, 0.227, 0.5307, 0.2431, 0.5, 0.2276, 0.5, 0.1187, 0.5462, 0.272, 0.5326, 0.2682, 0.5307, 0.2431, 0.5747, 0.227, 0.5216, 0.3046, 0.5321, 0.3073, 0.5297, 0.3316, 0.515, 0.3172, 0.515, 0.3172, 0.5297, 0.3316, 0.5, 0.3466, 0.5, 0.3216, 0.5069, 0.2877, 0.5144, 0.2877, 0.5136, 0.2924, 0.5062, 0.2904, 0.5023, 0.2938, 0.5061, 0.3021, 0.5, 0.3032, 0.5, 0.294, 0.5045, 0.2925, 0.5107, 0.2976, 0.5061, 0.3021, 0.5023, 0.2938, 0.5219, 0.2707, 0.5108, 0.2777, 0.5062, 0.2731, 0.5153, 0.2578, 0.5153, 0.2578, 0.5062, 0.2731, 0.5, 0.272, 0.5, 0.2532, 0.5045, 0.2828, 0.5028, 0.2852, 0.5012, 0.2848, 0.5023, 0.2814, 0.5019, 0.2887, 0.5027, 0.29, 0.5012, 0.2905, 0.5008, 0.2885, 0.5027, 0.2876, 0.5039, 0.2877, 0.5037, 0.2889, 0.5026, 0.2882, 0.5008, 0.2885, 0.5012, 0.2905, 0.5, 0.2907, 0.5, 0.2887, 0.5023, 0.2814, 0.5012, 0.2848, 0.5, 0.2846, 0.5, 0.2812, 0.8888, 0.2673, 0.8249, 0.2419, 0.8693, 0.1447, 0.9068, 0.1798, 0.8117, 0.1216, 0.8501, 0.02085, 0.9258, 0.06645, 0.8693, 0.1447, 0.6983, 0.497, 0.7165, 0.3933, 0.7783, 0.4028, 0.7763, 0.5038, 0.7342, 0.3076, 0.7591, 0.2165, 0.8249, 0.2419, 0.7966, 0.3236, 0.6835, 0.2971, 0.6967, 0.1895, 0.7591, 0.2165, 0.7342, 0.3076, 0.6382, 0.4856, 0.6639, 0.3815, 0.7165, 0.3933, 0.6983, 0.497, 0.7689, 0.1033, 0.7785, 8.178e-05, 0.8501, 0.02085, 0.8117, 0.1216, 0.8249, 0.2419, 0.7591, 0.2165, 0.8117, 0.1216, 0.8693, 0.1447, 0.7374, 9.568e-05, 0.9999, 0.2937, 0.6685, 0.3884, 0.5699, 0.268, 0.3094, 0.9157, 9.572e-05, 0.6712, 0.3099, 0.5238, 0.4119, 0.6268, 9.572e-05, 0.6712, 9.568e-05, 0.282, 0.3033, 0.37, 0.3099, 0.5238, 0.3326, 0.04713, 0.7374, 9.568e-05, 0.5699, 0.268, 0.4171, 0.2679, 0.9999, 0.2937, 0.9259, 0.6859, 0.6589, 0.5348, 0.6685, 0.3884, 0.6571, 0.9072, 0.3094, 0.9157, 0.4119, 0.6268, 0.5572, 0.6393, 0.5699, 0.268, 0.6685, 0.3884, 0.521, 0.4425, 0.503, 0.4209, 0.4119, 0.6268, 0.3099, 0.5238, 0.4561, 0.4669, 0.4723, 0.4892, 0.3099, 0.5238, 0.3033, 0.37, 0.4551, 0.4392, 0.4561, 0.4669, 0.4171, 0.2679, 0.5699, 0.268, 0.503, 0.4209, 0.4764, 0.4231, 0.6685, 0.3884, 0.6589, 0.5348, 0.5233, 0.4704, 0.521, 0.4425, 0.5572, 0.6393, 0.4119, 0.6268, 0.4723, 0.4892, 0.503, 0.4937, 0.503, 0.4209, 0.521, 0.4425, 0.494, 0.4542, 0.4913, 0.451, 0.4723, 0.4892, 0.4561, 0.4669, 0.4841, 0.4579, 0.4867, 0.4607, 0.4561, 0.4669, 0.4551, 0.4392, 0.484, 0.4538, 0.4841, 0.4579, 0.4764, 0.4231, 0.503, 0.4209, 0.4913, 0.451, 0.4872, 0.4513, 0.521, 0.4425, 0.5233, 0.4704, 0.4938, 0.4581, 0.494, 0.4542, 0.503, 0.4937, 0.4723, 0.4892, 0.4867, 0.4607, 0.491, 0.4614, 0.4913, 0.451, 0.494, 0.4542, 0.4891, 0.456, 0.4891, 0.456, 0.4867, 0.4607, 0.4841, 0.4579, 0.4891, 0.4561, 0.4891, 0.4561, 0.4841, 0.4579, 0.484, 0.4538, 0.4891, 0.456, 0.4891, 0.4561, 0.4872, 0.4513, 0.4913, 0.451, 0.4891, 0.456, 0.4891, 0.456, 0.494, 0.4542, 0.4938, 0.4581, 0.4891, 0.4561, 0.4891, 0.456, 0.491, 0.4614, 0.4867, 0.4607, 0.4891, 0.4561, 0.4891, 0.4561, 0.4891, 0.456, 0.4891, 0.456, 0.4891, 0.456, 0.4891, 0.456, 0.4891, 0.4561, 0.4891, 0.4561, 0.4891, 0.4561, 0.4891, 0.4561, 0.4891, 0.4561, 0.4891, 0.456, 0.4891, 0.456, 0.4891, 0.4561, 0.4891, 0.456, 0.4891, 0.456, 0.4891, 0.456, 0.4891, 0.456, 0.4891, 0.456, 0.4891, 0.4561, 0.4891, 0.4561, 0.4891, 0.456, 0.4891, 0.4561, 0.4891, 0.4561, 0.4891, 0.4561, 0.4891, 0.4561, 0.4891, 0.456, 0.4891, 0.456, 0.4891, 0.456, 0.4891, 0.456, 0.4891, 0.4561, 0.4891, 0.456, 0.4891, 0.456, 0.4891, 0.4561, 0.4891, 0.456, 0.4891, 0.456, 0.4891, 0.456, 0.4891, 0.456, 0.4891, 0.456, 0.4891, 0.456, 0.4891, 0.456, 0.4891, 0.456, 0.4891, 0.4561, 0.4891, 0.4561, 0.4891, 0.4561, 0.4891, 0.4561, 0.4891, 0.4561, 0.4891, 0.456, 0.4891, 0.456, 0.4891, 0.4561, 0.4891, 0.4561, 0.4891, 0.4561, 0.4891, 0.456, 0.4891, 0.456, 0.4891, 0.456, 0.4891, 0.456, 0.4891, 0.456, 0.4891, 0.456, 0.4891, 0.4561, 0.4891, 0.4561, 0.4891, 0.4561, 0.4891, 0.4561, 0.4891, 0.456, 0.4891, 0.456, 0.4891, 0.456, 0.4891, 0.456, 0.4891, 0.4561, 0.4891, 0.4561, 0.4891, 0.4561, 0.4891, 0.4561, 0.4891, 0.456, 0.4891, 0.4561, 0.4891, 0.4561, 0.4891, 0.456, 0.4891, 0.456, 0.4891, 0.456, 0.4891, 0.456, 0.4891, 0.456, 0.4891, 0.456, 0.4891, 0.456, 0.4891, 0.456, 0.4891, 0.456, 0.4891, 0.456, 0.4891, 0.4561, 0.4891, 0.456, 0.4891, 0.456, 0.4891, 0.456, 0.4891, 0.456, 0.4891, 0.456, 0.4891, 0.456, 0.4891, 0.456, 0.4891, 0.456, 0.4891, 0.456, 0.4891, 0.456, 0.4891, 0.4561, 0.4891, 0.456, 0.4891, 0.456, 0.4891, 0.456, 0.4891, 0.4561, 0.4891, 0.4561, 0.4891, 0.4561, 0.4891, 0.4561, 0.4891, 0.4561, 0.4891, 0.4561, 0.4891, 0.4561, 0.4891, 0.4561, 0.4891, 0.4561, 0.4891, 0.4561, 0.4891, 0.4561, 0.4891, 0.4561, 0.4891, 0.4561, 0.4891, 0.4561, 0.4891, 0.4561, 0.4891, 0.4561, 0.4891, 0.4561, 0.4891, 0.4561, 0.4891, 0.4561, 0.4891, 0.4561, 0.4891, 0.4561, 0.4891, 0.4561, 0.4891, 0.4561, 0.4891, 0.4561, 0.4891, 0.456, 0.4891, 0.456, 0.4891, 0.456, 0.4891, 0.456, 0.4891, 0.456, 0.4891, 0.456, 0.4891, 0.456, 0.4891, 0.456, 0.4891, 0.456, 0.4891, 0.456, 0.4891, 0.456, 0.4891, 0.456, 0.4891, 0.4561, 0.4891, 0.4561, 0.4891, 0.4561, 0.4891, 0.4561, 0.4891, 0.4561, 0.4891, 0.4561, 0.4891, 0.456, 0.4891, 0.456, 0.4891, 0.456, 0.4891, 0.456, 0.4891, 0.456, 0.4891, 0.456, 0.4891, 0.456, 0.4891, 0.456, 0.4891, 0.456, 0.4891, 0.456, 0.4891, 0.4561, 0.4891, 0.4561, 0.4891, 0.4561, 0.4891, 0.4561, 0.4891, 0.456, 0.4891, 0.456, 0.4891, 0.456, 0.4891, 0.456, 0.4938, 0.4581, 0.491, 0.4614, 0.4891, 0.4561, 0.4891, 0.4561, 0.484, 0.4538, 0.4872, 0.4513, 0.4891, 0.456, 0.4891, 0.456, 0.5233, 0.4704, 0.503, 0.4937, 0.491, 0.4614, 0.4938, 0.4581, 0.4551, 0.4392, 0.4764, 0.4231, 0.4872, 0.4513, 0.484, 0.4538, 0.6589, 0.5348, 0.5572, 0.6393, 0.503, 0.4937, 0.5233, 0.4704, 0.3033, 0.37, 0.4171, 0.2679, 0.4764, 0.4231, 0.4551, 0.4392, 0.9259, 0.6859, 0.6571, 0.9072, 0.5572, 0.6393, 0.6589, 0.5348, 9.568e-05, 0.282, 0.3326, 0.04713, 0.4171, 0.2679, 0.3033, 0.37, 0.6639, 0.3815, 0.6835, 0.2971, 0.7342, 0.3076, 0.7165, 0.3933, 0.7165, 0.3933, 0.7342, 0.3076, 0.7966, 0.3236, 0.7783, 0.4028, 0.5026, 0.2871, 0.5037, 0.2864, 0.5039, 0.2877, 0.5027, 0.2876, 0.5062, 0.2849, 0.5136, 0.2829, 0.5144, 0.2877, 0.5069, 0.2877, 0.4891, 0.4561, 0.4891, 0.4561, 0.4891, 0.4561, 0.4891, 0.4561, 0.4891, 0.456, 0.4891, 0.456, 0.4891, 0.456, 0.4891, 0.456, 0.5136, 0.2829, 0.5239, 0.2812, 0.5229, 0.2877, 0.5144, 0.2877, 0.5016, 0.2876, 0.5016, 0.2876, 0.5016, 0.2876, 0.5016, 0.2876, 0.5016, 0.2876, 0.5016, 0.2876, 0.5016, 0.2876, 0.5016, 0.2876, 0.5016, 0.2876, 0.5016, 0.2876, 0.5016, 0.2876, 0.5016, 0.2876, 0.5016, 0.2876, 0.5016, 0.2876, 0.5016, 0.2876, 0.5016, 0.2876, 0.5016, 0.2876, 0.5016, 0.2876, 0.5016, 0.2876, 0.5016, 0.2876, 0.5026, 0.2871, 0.5027, 0.2876, 0.5019, 0.2876, 0.5019, 0.2875, 0.5026, 0.2871, 0.5027, 0.2876, 0.5027, 0.2876, 0.5026, 0.2871, 0.5008, 0.2885, 0.5005, 0.2876, 0.5005, 0.2876, 0.5008, 0.2885, 0.5008, 0.2885, 0.5005, 0.2876, 0.5011, 0.2876, 0.5013, 0.288, 0.7783, 0.4028, 0.7966, 0.3236, 0.8593, 0.3445, 0.8315, 0.4029, 0.8888, 0.2673, 0.9999, 0.2665, 0.9613, 0.3994, 0.8593, 0.3445, 0.5705, 0.3472, 0.6017, 0.2893, 0.6835, 0.2971, 0.6639, 0.3815, 0.5462, 0.272, 0.5747, 0.227, 0.6017, 0.2893, 0.5519, 0.2881, 0.5037, 0.2864, 0.5062, 0.2849, 0.5069, 0.2877, 0.5039, 0.2877, 0.5008, 0.2867, 0.5005, 0.2876, 0.5, 0.2876, 0.5, 0.2865, 0.4891, 0.4561, 0.4891, 0.4561, 0.4891, 0.4561, 0.4891, 0.4561, 0.4891, 0.4561, 0.4891, 0.4561, 0.4891, 0.4561, 0.4891, 0.4561, 0.4891, 0.4561, 0.4891, 0.4561, 0.4891, 0.4561, 0.4891, 0.4561, 0.4891, 0.4561, 0.4891, 0.4561, 0.4891, 0.4561, 0.4891, 0.4561, 0.4891, 0.4561, 0.4891, 0.4561, 0.4891, 0.4561, 0.4891, 0.4561, 0.4891, 0.4561, 0.4891, 0.4561, 0.4891, 0.4561, 0.4891, 0.4561, 0.4891, 0.4561, 0.4891, 0.4561, 0.4891, 0.4561, 0.4891, 0.4561, 0.4891, 0.4561, 0.4891, 0.4561, 0.4891, 0.4561, 0.4891, 0.4561, 0.4891, 0.4561, 0.4891, 0.4561, 0.4891, 0.4561, 0.4891, 0.4561, 0.4891, 0.4561, 0.4891, 0.4561, 0.4891, 0.4561, 0.4891, 0.4561, 0.4891, 0.4561, 0.4891, 0.4561, 0.4891, 0.4561, 0.4891, 0.4561, 0.4891, 0.4561, 0.4891, 0.4561, 0.4891, 0.4561, 0.4891, 0.4561, 0.4891, 0.4561, 0.4891, 0.4561, 0.4891, 0.4561, 0.4891, 0.4561, 0.4891, 0.4561, 0.4891, 0.4561, 0.4891, 0.4561, 0.4891, 0.4561, 0.4891, 0.456, 0.4891, 0.456, 0.4891, 0.456, 0.4891, 0.456, 0.4891, 0.4561, 0.4891, 0.4561, 0.4891, 0.456, 0.4891, 0.4561, 0.4891, 0.456, 0.4891, 0.456, 0.4891, 0.456, 0.4891, 0.456, 0.4891, 0.4561, 0.4891, 0.456, 0.4891, 0.456, 0.4891, 0.456, 0.4891, 0.456, 0.4891, 0.4561, 0.4891, 0.4561, 0.4891, 0.456, 0.4891, 0.456, 0.4891, 0.456, 0.4891, 0.456, 0.4891, 0.456, 0.4891, 0.4561, 0.4891, 0.4561, 0.4891, 0.4561, 0.4891, 0.4561, 0.4891, 0.456, 0.4891, 0.456, 0.4891, 0.456, 0.4891, 0.456, 0.4891, 0.456, 0.4891, 0.456, 0.4891, 0.456, 0.4891, 0.456, 0.4891, 0.456, 0.4891, 0.456, 0.4891, 0.456, 0.4891, 0.456, 0.4891, 0.456, 0.4891, 0.456, 0.4891, 0.456, 0.4891, 0.456, 0.4891, 0.456, 0.4891, 0.456, 0.4891, 0.456, 0.4891, 0.456, 0.4891, 0.456, 0.4891, 0.456, 0.4891, 0.456, 0.4891, 0.456, 0.4891, 0.456, 0.4891, 0.456, 0.4891, 0.456, 0.4891, 0.456, 0.4891, 0.456, 0.4891, 0.456, 0.4891, 0.456, 0.4891, 0.456, 0.5351, 0.2828, 0.5462, 0.272, 0.5519, 0.2881, 0.5365, 0.2879, 0.5016, 0.2876, 0.5016, 0.2876, 0.5016, 0.2876, 0.5016, 0.2876, 0.5026, 0.2882, 0.5037, 0.2889, 0.5027, 0.29, 0.5019, 0.2887, 0.5062, 0.2849, 0.5037, 0.2864, 0.5028, 0.2852, 0.5045, 0.2828, 0.5239, 0.2812, 0.5136, 0.2829, 0.5108, 0.2777, 0.5219, 0.2707, 0.5062, 0.2904, 0.5136, 0.2924, 0.5107, 0.2976, 0.5045, 0.2925, 0.5238, 0.2943, 0.5298, 0.2955, 0.5321, 0.3073, 0.5216, 0.3046, 0.5351, 0.2828, 0.53, 0.28, 0.5326, 0.2682, 0.5462, 0.272, 0.53, 0.28, 0.5239, 0.2812, 0.5219, 0.2707, 0.5326, 0.2682, 0.5136, 0.2924, 0.5238, 0.2943, 0.5216, 0.3046, 0.5107, 0.2976, 0.5016, 0.2876, 0.5016, 0.2876, 0.5016, 0.2876, 0.5016, 0.2876, 0.5016, 0.2876, 0.5016, 0.2876, 0.5016, 0.2876, 0.5016, 0.2876, 0.5016, 0.2876, 0.5016, 0.2876, 0.5016, 0.2876, 0.5016, 0.2876, 0.5016, 0.2876, 0.5016, 0.2876, 0.5016, 0.2876, 0.5016, 0.2876, 0.5016, 0.2876, 0.5016, 0.2876, 0.5016, 0.2876, 0.5016, 0.2876, 0.5016, 0.2876, 0.5016, 0.2876, 0.5016, 0.2876, 0.5016, 0.2876, 0.5026, 0.2882, 0.5019, 0.2887, 0.5017, 0.288, 0.5019, 0.2878, 0.5008, 0.2867, 0.5019, 0.2865, 0.5017, 0.2873, 0.5013, 0.2872, 0.5016, 0.2876, 0.5016, 0.2876, 0.5016, 0.2876, 0.5016, 0.2876, 0.5008, 0.2867, 0.5019, 0.2865, 0.5019, 0.2865, 0.5008, 0.2867, 0.5037, 0.2864, 0.5026, 0.2871, 0.5019, 0.2865, 0.5028, 0.2852, 0.5298, 0.2955, 0.5349, 0.2929, 0.5456, 0.3039, 0.5321, 0.3073, 0.5365, 0.2879, 0.5519, 0.2881, 0.5456, 0.3039, 0.5349, 0.2929, 0.5026, 0.2882, 0.5019, 0.2887, 0.5019, 0.2887, 0.5026, 0.2882, 0.5037, 0.2889, 0.5062, 0.2904, 0.5045, 0.2925, 0.5027, 0.29, 0.5136, 0.2829, 0.5062, 0.2849, 0.5045, 0.2828, 0.5108, 0.2777, 0.5016, 0.2876, 0.5016, 0.2876, 0.5016, 0.2876, 0.5016, 0.2876, 0.5016, 0.2877, 0.5016, 0.2877, 0.5016, 0.2877, 0.5016, 0.2876, 0.5016, 0.2876, 0.5016, 0.2876, 0.5016, 0.2876, 0.5016, 0.2876, 0.5016, 0.2877, 0.5015, 0.2876, 0.5016, 0.2876, 0.5016, 0.2876, 0.5015, 0.2876, 0.5016, 0.2876, 0.5016, 0.2876, 0.5016, 0.2876, 0.5016, 0.2876, 0.5016, 0.2877, 0.5016, 0.2876, 0.5016, 0.2876, 0.5016, 0.2877, 0.5016, 0.2877, 0.5016, 0.2876, 0.5016, 0.2877, 0.5016, 0.2876, 0.5016, 0.2876, 0.5016, 0.2876, 0.5016, 0.2876, 0.5017, 0.2873, 0.5019, 0.2875, 0.5017, 0.2876, 0.5016, 0.2875, 0.5017, 0.288, 0.5013, 0.288, 0.5015, 0.2877, 0.5016, 0.2878, 0.5019, 0.2876, 0.5019, 0.2878, 0.5017, 0.2877, 0.5017, 0.2876, 0.5011, 0.2876, 0.5013, 0.2872, 0.5015, 0.2875, 0.5015, 0.2876, 0.5013, 0.288, 0.5011, 0.2876, 0.5015, 0.2876, 0.5015, 0.2877, 0.5019, 0.2875, 0.5019, 0.2876, 0.5017, 0.2876, 0.5017, 0.2876, 0.5019, 0.2878, 0.5017, 0.288, 0.5016, 0.2878, 0.5017, 0.2877, 0.5013, 0.2872, 0.5017, 0.2873, 0.5016, 0.2875, 0.5015, 0.2875, 0.5016, 0.2876, 0.5016, 0.2876, 0.5016, 0.2876, 0.5016, 0.2876, 0.5016, 0.2876, 0.5016, 0.2877, 0.5016, 0.2876, 0.5016, 0.2876, 0.5016, 0.2876, 0.5016, 0.2876, 0.5016, 0.2876, 0.5016, 0.2876, 0.5016, 0.2876, 0.5016, 0.2876, 0.5016, 0.2876, 0.5016, 0.2876, 0.5016, 0.2876, 0.5016, 0.2876, 0.5016, 0.2876, 0.5016, 0.2876, 0.5016, 0.2876, 0.5016, 0.2876, 0.5016, 0.2876, 0.5016, 0.2876, 0.5016, 0.2877, 0.5016, 0.2876, 0.5016, 0.2876, 0.5016, 0.2876, 0.5016, 0.2876, 0.5016, 0.2876, 0.5016, 0.2876, 0.5016, 0.2876, 0.5016, 0.2875, 0.5017, 0.2876, 0.5016, 0.2876, 0.5016, 0.2876, 0.5016, 0.2878, 0.5015, 0.2877, 0.5016, 0.2877, 0.5016, 0.2877, 0.5017, 0.2876, 0.5017, 0.2877, 0.5016, 0.2877, 0.5016, 0.2876, 0.5015, 0.2876, 0.5015, 0.2875, 0.5016, 0.2876, 0.5015, 0.2876, 0.5015, 0.2877, 0.5015, 0.2876, 0.5015, 0.2876, 0.5016, 0.2877, 0.5017, 0.2876, 0.5017, 0.2876, 0.5016, 0.2876, 0.5016, 0.2876, 0.5017, 0.2877, 0.5016, 0.2878, 0.5016, 0.2877, 0.5016, 0.2877, 0.5015, 0.2875, 0.5016, 0.2875, 0.5016, 0.2876, 0.5016, 0.2876, 0.5016, 0.2876, 0.5016, 0.2876, 0.5016, 0.2876, 0.5016, 0.2876, 0.5016, 0.2876, 0.5016, 0.2876, 0.5016, 0.2876, 0.5016, 0.2876, 0.5016, 0.2876, 0.5016, 0.2876, 0.5016, 0.2876, 0.5016, 0.2876, 0.5016, 0.2876, 0.5016, 0.2876, 0.5016, 0.2876, 0.5016, 0.2876, 0.5016, 0.2876, 0.5016, 0.2876, 0.5016, 0.2876, 0.5016, 0.2876, 0.5016, 0.2876, 0.5016, 0.2876, 0.5016, 0.2876, 0.5016, 0.2876, 0.5016, 0.2876, 0.5016, 0.2876, 0.5016, 0.2876, 0.5016, 0.2876, 0.5016, 0.2876, 0.5016, 0.2876, 0.5016, 0.2876, 0.5016, 0.2876, 0.5016, 0.2876, 0.5016, 0.2876, 0.5016, 0.2876, 0.5016, 0.2876, 0.5016, 0.2876, 0.5016, 0.2876, 0.5016, 0.2876, 0.5016, 0.2876, 0.1214, 0.9048, 0.1214, 0.9048, 0.1214, 0.9048, 0.1214, 0.9048, 0.4988, 0.2848, 0.5, 0.2846, 0.5, 0.2865, 0.4992, 0.2867, 0.4703, 0.3316, 0.5, 0.3466, 0.5, 0.4535, 0.4295, 0.3472, 0.5, 0.4535, 0.3618, 0.4856, 0.3361, 0.3815, 0.4295, 0.3472, 0.4995, 0.2876, 0.5, 0.2876, 0.5, 0.2887, 0.4992, 0.2885, 0.4988, 0.2905, 0.5, 0.2907, 0.5, 0.294, 0.4977, 0.2938, 0.4938, 0.2731, 0.5, 0.272, 0.5, 0.2812, 0.4977, 0.2814, 0.4961, 0.2877, 0.4963, 0.2889, 0.4938, 0.2904, 0.4931, 0.2877, 0.4892, 0.2777, 0.4938, 0.2731, 0.4977, 0.2814, 0.4955, 0.2828, 0.4973, 0.29, 0.4988, 0.2905, 0.4977, 0.2938, 0.4956, 0.2925, 0.4981, 0.2887, 0.4981, 0.2887, 0.4992, 0.2885, 0.4992, 0.2885, 0.4481, 0.2881, 0.4544, 0.3039, 0.4295, 0.3472, 0.3983, 0.2894, 0.4679, 0.3073, 0.4703, 0.3316, 0.4295, 0.3472, 0.4544, 0.3039, 0.4973, 0.2852, 0.4988, 0.2848, 0.4992, 0.2867, 0.4981, 0.2865, 0.3033, 0.1895, 0.231, 0.1034, 0.2214, 0.0001145, 0.3622, 0.07076, 0.06775, 0.5262, 0.05131, 0.5497, 0.02923, 0.5342, 0.03607, 0.504, 0.4253, 0.227, 0.3033, 0.1895, 0.3622, 0.07076, 0.5, 0.1187, 0.3983, 0.2894, 0.3165, 0.2971, 0.3033, 0.1895, 0.4253, 0.227, 0.1407, 0.3446, 0.1685, 0.403, 0.1407, 0.4951, 0.03872, 0.3995, 0.2035, 0.3236, 0.1407, 0.3446, 0.1112, 0.2674, 0.1751, 0.242, 0.2238, 0.5039, 0.1407, 0.4951, 0.1685, 0.403, 0.2217, 0.4028, 0.03287, 0.576, 0.02216, 0.5913, 8.178e-05, 0.5759, 0.01079, 0.5606, 0.1307, 0.1447, 0.09324, 0.1799, 0.01703, 0.1217, 0.07419, 0.06652, 0.05495, 0.5915, 0.08098, 0.6097, 0.06982, 0.6216, 0.04424, 0.6068, 8.178e-05, 0.2665, 0.01703, 0.1217, 0.09324, 0.1799, 0.1112, 0.2674, 0.2409, 0.2166, 0.1883, 0.1217, 0.231, 0.1034, 0.3033, 0.1895, 0.4995, 0.2876, 0.4989, 0.2876, 0.4988, 0.2872, 0.4992, 0.2867, 0.4995, 0.2876, 0.4995, 0.2876, 0.4992, 0.2867, 0.4992, 0.2867, 0.4981, 0.2865, 0.4981, 0.2865, 0.4974, 0.2871, 0.4974, 0.2871, 0.4973, 0.2876, 0.4973, 0.2876, 0.4974, 0.2882, 0.4974, 0.2882, 0.4984, 0.2876, 0.4984, 0.2876, 0.4984, 0.2876, 0.4984, 0.2876, 0.4981, 0.2865, 0.4984, 0.2873, 0.4981, 0.2875, 0.4974, 0.2871, 0.4981, 0.2887, 0.4984, 0.288, 0.4988, 0.288, 0.4992, 0.2885, 0.4973, 0.2876, 0.4981, 0.2876, 0.4981, 0.2878, 0.4974, 0.2882, 0.4984, 0.2876, 0.4984, 0.2876, 0.4984, 0.2876, 0.4984, 0.2876, 0.4984, 0.2876, 0.4984, 0.2876, 0.4984, 0.2876, 0.4984, 0.2876, 0.4984, 0.2876, 0.4984, 0.2876, 0.4984, 0.2876, 0.4984, 0.2876, 0.4984, 0.2876, 0.4984, 0.2876, 0.4984, 0.2876, 0.4984, 0.2876, 0.4984, 0.2876, 0.4984, 0.2876, 0.4984, 0.2876, 0.4984, 0.2876, 0.4984, 0.2876, 0.4984, 0.2876, 0.4984, 0.2876, 0.4984, 0.2876, 0.4984, 0.2876, 0.4984, 0.2876, 0.4984, 0.2876, 0.4984, 0.2876, 0.4984, 0.2876, 0.4984, 0.2876, 0.4984, 0.2876, 0.4984, 0.2876, 0.4984, 0.2876, 0.4984, 0.2876, 0.4984, 0.2876, 0.4984, 0.2876, 0.4984, 0.2876, 0.4984, 0.2876, 0.4984, 0.2876, 0.4984, 0.2876, 0.4984, 0.2876, 0.4984, 0.2876, 0.4984, 0.2876, 0.4984, 0.2876, 0.4984, 0.2876, 0.4984, 0.2876, 0.4984, 0.2876, 0.4984, 0.2876, 0.4893, 0.2976, 0.4939, 0.3021, 0.4851, 0.3172, 0.4784, 0.3046, 0.4674, 0.2682, 0.4693, 0.2431, 0.4847, 0.2578, 0.4781, 0.2707, 0.4693, 0.2431, 0.5, 0.2276, 0.5, 0.2532, 0.4847, 0.2578, 0.4939, 0.3021, 0.5, 0.3032, 0.5, 0.3216, 0.4851, 0.3172, 0.4856, 0.2877, 0.4864, 0.2924, 0.4762, 0.2943, 0.4771, 0.2877, 0.1214, 0.9048, 0.1214, 0.9048, 0.1214, 0.9048, 0.1214, 0.9048, 0.1214, 0.9048, 0.1214, 0.9048, 0.1214, 0.9048, 0.1214, 0.9048, 0.1214, 0.9048, 0.1214, 0.9048, 0.1214, 0.9048, 0.1214, 0.9048, 0.1214, 0.9048, 0.1214, 0.9048, 0.1214, 0.9048, 0.1214, 0.9048, 0.1214, 0.9048, 0.1214, 0.9048, 0.1214, 0.9048, 0.1214, 0.9048, 0.1214, 0.9048, 0.1214, 0.9048, 0.1214, 0.9048, 0.1214, 0.9048, 0.1214, 0.9048, 0.1214, 0.9048, 0.1214, 0.9048, 0.1214, 0.9048, 0.4253, 0.227, 0.5, 0.1187, 0.5, 0.2276, 0.4693, 0.2431, 0.4538, 0.272, 0.4253, 0.227, 0.4693, 0.2431, 0.4674, 0.2682, 0.4784, 0.3046, 0.4851, 0.3172, 0.4703, 0.3316, 0.4679, 0.3073, 0.4851, 0.3172, 0.5, 0.3216, 0.5, 0.3466, 0.4703, 0.3316, 0.4931, 0.2877, 0.4938, 0.2904, 0.4864, 0.2924, 0.4856, 0.2877, 0.4977, 0.2938, 0.5, 0.294, 0.5, 0.3032, 0.4939, 0.3021, 0.4956, 0.2925, 0.4977, 0.2938, 0.4939, 0.3021, 0.4893, 0.2976, 0.4781, 0.2707, 0.4847, 0.2578, 0.4938, 0.2731, 0.4892, 0.2777, 0.4847, 0.2578, 0.5, 0.2532, 0.5, 0.272, 0.4938, 0.2731, 0.4955, 0.2828, 0.4977, 0.2814, 0.4988, 0.2848, 0.4973, 0.2852, 0.4981, 0.2887, 0.4992, 0.2885, 0.4988, 0.2905, 0.4973, 0.29, 0.4973, 0.2876, 0.4974, 0.2882, 0.4963, 0.2889, 0.4961, 0.2877, 0.4992, 0.2885, 0.5, 0.2887, 0.5, 0.2907, 0.4988, 0.2905, 0.4977, 0.2814, 0.5, 0.2812, 0.5, 0.2846, 0.4988, 0.2848, 0.1112, 0.2674, 0.09324, 0.1799, 0.1307, 0.1447, 0.1751, 0.242, 0.06509, 0.577, 0.09113, 0.5952, 0.08098, 0.6097, 0.05495, 0.5915, 0.1883, 0.1217, 0.1307, 0.1447, 0.07419, 0.06652, 0.1499, 0.02089, 0.04301, 0.5615, 0.03287, 0.576, 0.01079, 0.5606, 0.02093, 0.5461, 0.3017, 0.4971, 0.2238, 0.5039, 0.2217, 0.4028, 0.2835, 0.3934, 0.2658, 0.3076, 0.2035, 0.3236, 0.1751, 0.242, 0.2409, 0.2166, 0.3165, 0.2971, 0.2658, 0.3076, 0.2409, 0.2166, 0.3033, 0.1895, 0.3618, 0.4856, 0.3017, 0.4971, 0.2835, 0.3934, 0.3361, 0.3815, 0.05131, 0.5497, 0.04301, 0.5615, 0.02093, 0.5461, 0.02923, 0.5342, 0.231, 0.1034, 0.1883, 0.1217, 0.1499, 0.02089, 0.2214, 0.0001145, 0.07339, 0.5651, 0.09943, 0.5833, 0.09113, 0.5952, 0.06509, 0.577, 0.1751, 0.242, 0.1307, 0.1447, 0.1883, 0.1217, 0.2409, 0.2166, 0.1267, 0.9909, 0.1203, 0.9388, 0.1437, 0.9276, 0.1869, 0.9652, 0.1267, 0.8229, 0.1218, 0.8736, 0.09919, 0.8819, 0.06293, 0.8379, 0.06293, 0.8379, 0.09919, 0.8819, 0.08736, 0.9046, 0.03552, 0.8965, 0.06905, 0.9553, 0.09732, 0.928, 0.1203, 0.9388, 0.1267, 0.9909, 0.1869, 0.9652, 0.1437, 0.9276, 0.1525, 0.9049, 0.2034, 0.9009, 0.1785, 0.8487, 0.1446, 0.882, 0.1218, 0.8736, 0.1267, 0.8229, 0.1203, 0.9388, 0.121, 0.911, 0.1253, 0.9091, 0.1437, 0.9276, 0.1218, 0.8736, 0.1212, 0.8986, 0.1172, 0.9008, 0.09919, 0.8819, 0.09919, 0.8819, 0.1172, 0.9008, 0.1151, 0.9049, 0.08736, 0.9046, 0.09732, 0.928, 0.1172, 0.9088, 0.121, 0.911, 0.1203, 0.9388, 0.1437, 0.9276, 0.1253, 0.9091, 0.1276, 0.905, 0.1525, 0.9049, 0.1446, 0.882, 0.1262, 0.9001, 0.1212, 0.8986, 0.1218, 0.8736, 0.121, 0.911, 0.1214, 0.9057, 0.122, 0.9054, 0.1253, 0.9091, 0.1212, 0.8986, 0.1214, 0.9039, 0.1208, 0.9041, 0.1172, 0.9008, 0.1172, 0.9008, 0.1208, 0.9041, 0.1205, 0.9047, 0.1151, 0.9049, 0.1172, 0.9088, 0.1208, 0.9053, 0.1214, 0.9057, 0.121, 0.911, 0.1253, 0.9091, 0.122, 0.9054, 0.1223, 0.9048, 0.1276, 0.905, 0.1262, 0.9001, 0.1221, 0.9041, 0.1214, 0.9039, 0.1212, 0.8986, 0.1214, 0.9057, 0.1214, 0.9048, 0.1214, 0.9048, 0.122, 0.9054, 0.1214, 0.9039, 0.1214, 0.9048, 0.1214, 0.9048, 0.1208, 0.9041, 0.1208, 0.9041, 0.1214, 0.9048, 0.1214, 0.9048, 0.1205, 0.9047, 0.1208, 0.9053, 0.1214, 0.9048, 0.1214, 0.9048, 0.1214, 0.9057, 0.122, 0.9054, 0.1214, 0.9048, 0.1214, 0.9048, 0.1223, 0.9048, 0.1221, 0.9041, 0.1214, 0.9048, 0.1214, 0.9048, 0.1214, 0.9039, 0.1214, 0.9048, 0.1214, 0.9048, 0.1214, 0.9048, 0.1214, 0.9048, 0.1214, 0.9048, 0.1214, 0.9048, 0.1214, 0.9048, 0.1214, 0.9048, 0.1214, 0.9048, 0.1214, 0.9048, 0.1214, 0.9048, 0.1214, 0.9048, 0.1214, 0.9048, 0.1214, 0.9048, 0.1214, 0.9048, 0.1214, 0.9048, 0.1214, 0.9048, 0.1214, 0.9048, 0.1214, 0.9048, 0.1214, 0.9048, 0.1214, 0.9048, 0.1214, 0.9048, 0.1214, 0.9048, 0.1214, 0.9048, 0.1214, 0.9048, 0.1214, 0.9048, 0.1214, 0.9048, 0.1214, 0.9048, 0.1214, 0.9048, 0.1214, 0.9048, 0.1214, 0.9048, 0.1214, 0.9048, 0.1214, 0.9048, 0.1214, 0.9048, 0.1214, 0.9048, 0.1214, 0.9048, 0.1214, 0.9048, 0.1214, 0.9048, 0.1214, 0.9048, 0.1214, 0.9048, 0.1214, 0.9048, 0.1214, 0.9048, 0.1214, 0.9048, 0.1214, 0.9048, 0.1214, 0.9048, 0.1214, 0.9048, 0.1214, 0.9048, 0.1214, 0.9048, 0.1214, 0.9048, 0.1214, 0.9048, 0.1214, 0.9048, 0.1214, 0.9048, 0.1214, 0.9048, 0.1214, 0.9048, 0.1214, 0.9048, 0.1214, 0.9048, 0.1214, 0.9048, 0.1214, 0.9048, 0.1214, 0.9048, 0.1214, 0.9048, 0.1214, 0.9048, 0.1214, 0.9048, 0.1214, 0.9048, 0.1214, 0.9048, 0.1214, 0.9048, 0.1214, 0.9048, 0.1214, 0.9048, 0.1214, 0.9048, 0.1214, 0.9048, 0.1214, 0.9048, 0.1214, 0.9048, 0.1214, 0.9048, 0.1214, 0.9048, 0.1214, 0.9048, 0.1214, 0.9048, 0.1214, 0.9048, 0.1214, 0.9048, 0.1214, 0.9048, 0.1214, 0.9048, 0.1214, 0.9048, 0.1214, 0.9048, 0.1214, 0.9048, 0.1214, 0.9048, 0.1214, 0.9048, 0.1214, 0.9048, 0.1214, 0.9048, 0.1214, 0.9048, 0.1214, 0.9048, 0.1214, 0.9048, 0.1214, 0.9048, 0.1214, 0.9048, 0.1214, 0.9048, 0.1214, 0.9048, 0.1214, 0.9048, 0.1214, 0.9048, 0.1214, 0.9048, 0.1214, 0.9048, 0.1214, 0.9048, 0.1214, 0.9048, 0.1214, 0.9048, 0.1214, 0.9048, 0.1214, 0.9048, 0.1214, 0.9048, 0.1214, 0.9048, 0.1214, 0.9048, 0.1214, 0.9048, 0.1214, 0.9048, 0.1214, 0.9048, 0.1214, 0.9048, 0.1214, 0.9048, 0.1214, 0.9048, 0.1214, 0.9048, 0.1214, 0.9048, 0.1214, 0.9048, 0.1214, 0.9048, 0.1214, 0.9048, 0.1214, 0.9048, 0.1214, 0.9048, 0.1214, 0.9048, 0.1214, 0.9048, 0.1214, 0.9048, 0.1214, 0.9048, 0.1214, 0.9048, 0.1214, 0.9048, 0.1214, 0.9048, 0.1214, 0.9048, 0.1214, 0.9048, 0.1214, 0.9048, 0.1214, 0.9048, 0.1214, 0.9048, 0.1214, 0.9048, 0.1214, 0.9048, 0.1214, 0.9048, 0.1214, 0.9048, 0.1214, 0.9048, 0.1214, 0.9048, 0.1214, 0.9048, 0.1214, 0.9048, 0.1214, 0.9048, 0.1214, 0.9048, 0.1214, 0.9048, 0.1214, 0.9048, 0.1214, 0.9048, 0.1214, 0.9048, 0.1214, 0.9048, 0.1214, 0.9048, 0.1214, 0.9048, 0.1214, 0.9048, 0.1214, 0.9048, 0.1214, 0.9048, 0.1214, 0.9048, 0.1214, 0.9048, 0.1214, 0.9048, 0.1214, 0.9048, 0.1214, 0.9048, 0.1214, 0.9048, 0.1223, 0.9048, 0.1214, 0.9048, 0.1214, 0.9048, 0.1221, 0.9041, 0.1205, 0.9047, 0.1214, 0.9048, 0.1214, 0.9048, 0.1208, 0.9053, 0.1276, 0.905, 0.1223, 0.9048, 0.1221, 0.9041, 0.1262, 0.9001, 0.1151, 0.9049, 0.1205, 0.9047, 0.1208, 0.9053, 0.1172, 0.9088, 0.1525, 0.9049, 0.1276, 0.905, 0.1262, 0.9001, 0.1446, 0.882, 0.08736, 0.9046, 0.1151, 0.9049, 0.1172, 0.9088, 0.09732, 0.928, 0.2034, 0.9009, 0.1525, 0.9049, 0.1446, 0.882, 0.1785, 0.8487, 0.03552, 0.8965, 0.08736, 0.9046, 0.09732, 0.928, 0.06905, 0.9553, 0.07339, 0.5651, 0.06509, 0.577, 0.04301, 0.5615, 0.05131, 0.5497, 0.3361, 0.3815, 0.2835, 0.3934, 0.2658, 0.3076, 0.3165, 0.2971, 0.2835, 0.3934, 0.2217, 0.4028, 0.2035, 0.3236, 0.2658, 0.3076, 0.06509, 0.577, 0.05495, 0.5915, 0.03287, 0.576, 0.04301, 0.5615, 0.4974, 0.2871, 0.4973, 0.2876, 0.4961, 0.2877, 0.4963, 0.2864, 0.4938, 0.2849, 0.4931, 0.2877, 0.4856, 0.2877, 0.4864, 0.2829, 0.1214, 0.9048, 0.1214, 0.9048, 0.1214, 0.9048, 0.1214, 0.9048, 0.1214, 0.9048, 0.1214, 0.9048, 0.1214, 0.9048, 0.1214, 0.9048, 0.4864, 0.2829, 0.4856, 0.2877, 0.4771, 0.2877, 0.4762, 0.2812, 0.4984, 0.2876, 0.4984, 0.2876, 0.4984, 0.2876, 0.4984, 0.2876, 0.4984, 0.2876, 0.4984, 0.2876, 0.4984, 0.2876, 0.4984, 0.2876, 0.4984, 0.2876, 0.4984, 0.2876, 0.4984, 0.2876, 0.4984, 0.2876, 0.4984, 0.2876, 0.4984, 0.2876, 0.4984, 0.2876, 0.4984, 0.2876, 0.4984, 0.2876, 0.4984, 0.2876, 0.4984, 0.2876, 0.4984, 0.2876, 0.4974, 0.2871, 0.4981, 0.2875, 0.4981, 0.2876, 0.4973, 0.2876, 0.4974, 0.2871, 0.4974, 0.2871, 0.4973, 0.2876, 0.4973, 0.2876, 0.4992, 0.2885, 0.4992, 0.2885, 0.4995, 0.2876, 0.4995, 0.2876, 0.4992, 0.2885, 0.4988, 0.288, 0.4989, 0.2876, 0.4995, 0.2876, 0.05495, 0.5915, 0.04424, 0.6068, 0.02216, 0.5913, 0.03287, 0.576, 0.2217, 0.4028, 0.1685, 0.403, 0.1407, 0.3446, 0.2035, 0.3236, 0.1112, 0.2674, 0.1407, 0.3446, 0.03872, 0.3995, 8.178e-05, 0.2665, 0.4295, 0.3472, 0.3361, 0.3815, 0.3165, 0.2971, 0.3983, 0.2894, 0.09943, 0.5484, 0.07339, 0.5651, 0.05131, 0.5497, 0.06775, 0.5262, 0.4538, 0.272, 0.4481, 0.2881, 0.3983, 0.2894, 0.4253, 0.227, 0.4963, 0.2864, 0.4961, 0.2877, 0.4931, 0.2877, 0.4938, 0.2849, 0.4992, 0.2867, 0.5, 0.2865, 0.5, 0.2876, 0.4995, 0.2876, 0.1214, 0.9048, 0.1214, 0.9048, 0.1214, 0.9048, 0.1214, 0.9048, 0.1214, 0.9048, 0.1214, 0.9048, 0.1214, 0.9048, 0.1214, 0.9048, 0.1214, 0.9048, 0.1214, 0.9048, 0.1214, 0.9048, 0.1214, 0.9048, 0.1214, 0.9048, 0.1214, 0.9048, 0.1214, 0.9048, 0.1214, 0.9048, 0.1214, 0.9048, 0.1214, 0.9048, 0.1214, 0.9048, 0.1214, 0.9048, 0.1214, 0.9048, 0.1214, 0.9048, 0.1214, 0.9048, 0.1214, 0.9048, 0.1214, 0.9048, 0.1214, 0.9048, 0.1214, 0.9048, 0.1214, 0.9048, 0.1214, 0.9048, 0.1214, 0.9048, 0.1214, 0.9048, 0.1214, 0.9048, 0.1214, 0.9048, 0.1214, 0.9048, 0.1214, 0.9048, 0.1214, 0.9048, 0.1214, 0.9048, 0.1214, 0.9048, 0.1214, 0.9048, 0.1214, 0.9048, 0.1214, 0.9048, 0.1214, 0.9048, 0.1214, 0.9048, 0.1214, 0.9048, 0.1214, 0.9048, 0.1214, 0.9048, 0.1214, 0.9048, 0.1214, 0.9048, 0.1214, 0.9048, 0.1214, 0.9048, 0.1214, 0.9048, 0.1214, 0.9048, 0.1214, 0.9048, 0.1214, 0.9048, 0.1214, 0.9048, 0.1214, 0.9048, 0.1214, 0.9048, 0.1214, 0.9048, 0.1214, 0.9048, 0.1214, 0.9048, 0.1214, 0.9048, 0.1214, 0.9048, 0.1214, 0.9048, 0.1214, 0.9048, 0.1214, 0.9048, 0.1214, 0.9048, 0.1214, 0.9048, 0.1214, 0.9048, 0.1214, 0.9048, 0.1214, 0.9048, 0.1214, 0.9048, 0.1214, 0.9048, 0.1214, 0.9048, 0.1214, 0.9048, 0.1214, 0.9048, 0.1214, 0.9048, 0.1214, 0.9048, 0.1214, 0.9048, 0.1214, 0.9048, 0.1214, 0.9048, 0.1214, 0.9048, 0.1214, 0.9048, 0.1214, 0.9048, 0.1214, 0.9048, 0.1214, 0.9048, 0.1214, 0.9048, 0.1214, 0.9048, 0.1214, 0.9048, 0.1214, 0.9048, 0.1214, 0.9048, 0.1214, 0.9048, 0.1214, 0.9048, 0.1214, 0.9048, 0.1214, 0.9048, 0.1214, 0.9048, 0.1214, 0.9048, 0.1214, 0.9048, 0.1214, 0.9048, 0.1214, 0.9048, 0.1214, 0.9048, 0.1214, 0.9048, 0.1214, 0.9048, 0.1214, 0.9048, 0.1214, 0.9048, 0.1214, 0.9048, 0.1214, 0.9048, 0.1214, 0.9048, 0.1214, 0.9048, 0.1214, 0.9048, 0.1214, 0.9048, 0.1214, 0.9048, 0.1214, 0.9048, 0.1214, 0.9048, 0.1214, 0.9048, 0.1214, 0.9048, 0.1214, 0.9048, 0.465, 0.2828, 0.4635, 0.2879, 0.4481, 0.2881, 0.4538, 0.272, 0.4984, 0.2876, 0.4984, 0.2876, 0.4984, 0.2876, 0.4984, 0.2876, 0.4974, 0.2882, 0.4981, 0.2887, 0.4973, 0.29, 0.4963, 0.2889, 0.4938, 0.2849, 0.4955, 0.2828, 0.4973, 0.2852, 0.4963, 0.2864, 0.4762, 0.2812, 0.4781, 0.2707, 0.4892, 0.2777, 0.4864, 0.2829, 0.4938, 0.2904, 0.4956, 0.2925, 0.4893, 0.2976, 0.4864, 0.2924, 0.4762, 0.2943, 0.4784, 0.3046, 0.4679, 0.3073, 0.4702, 0.2955, 0.465, 0.2828, 0.4538, 0.272, 0.4674, 0.2682, 0.4701, 0.28, 0.4701, 0.28, 0.4674, 0.2682, 0.4781, 0.2707, 0.4762, 0.2812, 0.4864, 0.2924, 0.4893, 0.2976, 0.4784, 0.3046, 0.4762, 0.2943, 0.4984, 0.2876, 0.4984, 0.2876, 0.4984, 0.2876, 0.4984, 0.2876, 0.4984, 0.2876, 0.4984, 0.2876, 0.4984, 0.2876, 0.4984, 0.2876, 0.4984, 0.2876, 0.4984, 0.2876, 0.4984, 0.2876, 0.4984, 0.2876, 0.4984, 0.2876, 0.4984, 0.2876, 0.4984, 0.2876, 0.4984, 0.2876, 0.4984, 0.2876, 0.4984, 0.2876, 0.4984, 0.2876, 0.4984, 0.2876, 0.4984, 0.2876, 0.4984, 0.2876, 0.4984, 0.2876, 0.4984, 0.2876, 0.4974, 0.2882, 0.4981, 0.2878, 0.4984, 0.288, 0.4981, 0.2887, 0.4992, 0.2867, 0.4988, 0.2872, 0.4984, 0.2873, 0.4981, 0.2865, 0.4984, 0.2876, 0.4984, 0.2876, 0.4984, 0.2876, 0.4984, 0.2876, 0.4992, 0.2867, 0.4992, 0.2867, 0.4981, 0.2865, 0.4981, 0.2865, 0.4963, 0.2864, 0.4973, 0.2852, 0.4981, 0.2865, 0.4974, 0.2871, 0.4702, 0.2955, 0.4679, 0.3073, 0.4544, 0.3039, 0.4651, 0.2929, 0.4635, 0.2879, 0.4651, 0.2929, 0.4544, 0.3039, 0.4481, 0.2881, 0.4974, 0.2882, 0.4974, 0.2882, 0.4981, 0.2887, 0.4981, 0.2887, 0.4963, 0.2889, 0.4973, 0.29, 0.4956, 0.2925, 0.4938, 0.2904, 0.4864, 0.2829, 0.4892, 0.2777, 0.4955, 0.2828, 0.4938, 0.2849, 0.4985, 0.2876, 0.4984, 0.2876, 0.4984, 0.2876, 0.4984, 0.2876, 0.4984, 0.2877, 0.4984, 0.2876, 0.4984, 0.2877, 0.4984, 0.2877, 0.4984, 0.2876, 0.4984, 0.2876, 0.4984, 0.2876, 0.4984, 0.2876, 0.4985, 0.2877, 0.4984, 0.2876, 0.4985, 0.2876, 0.4985, 0.2876, 0.4985, 0.2876, 0.4985, 0.2876, 0.4984, 0.2876, 0.4985, 0.2876, 0.4984, 0.2876, 0.4984, 0.2876, 0.4984, 0.2876, 0.4984, 0.2877, 0.4984, 0.2877, 0.4984, 0.2877, 0.4984, 0.2876, 0.4985, 0.2877, 0.4984, 0.2876, 0.4984, 0.2876, 0.4984, 0.2876, 0.4984, 0.2876, 0.4984, 0.2873, 0.4984, 0.2875, 0.4983, 0.2876, 0.4981, 0.2875, 0.4984, 0.288, 0.4984, 0.2878, 0.4985, 0.2877, 0.4988, 0.288, 0.4981, 0.2876, 0.4983, 0.2876, 0.4983, 0.2877, 0.4981, 0.2878, 0.4989, 0.2876, 0.4985, 0.2876, 0.4985, 0.2875, 0.4988, 0.2872, 0.4988, 0.288, 0.4985, 0.2877, 0.4985, 0.2876, 0.4989, 0.2876, 0.4981, 0.2875, 0.4983, 0.2876, 0.4983, 0.2876, 0.4981, 0.2876, 0.4981, 0.2878, 0.4983, 0.2877, 0.4984, 0.2878, 0.4984, 0.288, 0.4988, 0.2872, 0.4985, 0.2875, 0.4984, 0.2875, 0.4984, 0.2873, 0.4984, 0.2876, 0.4984, 0.2876, 0.4984, 0.2876, 0.4984, 0.2876, 0.4984, 0.2876, 0.4984, 0.2876, 0.4984, 0.2876, 0.4984, 0.2877, 0.4984, 0.2876, 0.4984, 0.2876, 0.4984, 0.2876, 0.4984, 0.2876, 0.4984, 0.2876, 0.4984, 0.2876, 0.4984, 0.2876, 0.4985, 0.2876, 0.4985, 0.2876, 0.4984, 0.2876, 0.4984, 0.2876, 0.4984, 0.2876, 0.4984, 0.2876, 0.4984, 0.2876, 0.4984, 0.2876, 0.4984, 0.2876, 0.4984, 0.2877, 0.4984, 0.2876, 0.4984, 0.2876, 0.4984, 0.2876, 0.4984, 0.2876, 0.4984, 0.2876, 0.4984, 0.2876, 0.4984, 0.2876, 0.4984, 0.2875, 0.4984, 0.2876, 0.4984, 0.2876, 0.4983, 0.2876, 0.4984, 0.2878, 0.4984, 0.2877, 0.4985, 0.2877, 0.4985, 0.2877, 0.4983, 0.2876, 0.4984, 0.2876, 0.4984, 0.2877, 0.4983, 0.2877, 0.4985, 0.2876, 0.4985, 0.2876, 0.4985, 0.2876, 0.4985, 0.2875, 0.4985, 0.2877, 0.4985, 0.2877, 0.4985, 0.2876, 0.4985, 0.2876, 0.4983, 0.2876, 0.4984, 0.2876, 0.4984, 0.2876, 0.4983, 0.2876, 0.4983, 0.2877, 0.4984, 0.2877, 0.4984, 0.2877, 0.4984, 0.2878, 0.4985, 0.2875, 0.4985, 0.2876, 0.4984, 0.2876, 0.4984, 0.2875, 0.4984, 0.2876, 0.4984, 0.2876, 0.4984, 0.2876, 0.4984, 0.2876, 0.4984, 0.2876, 0.4984, 0.2876, 0.4984, 0.2876, 0.4984, 0.2876, 0.4984, 0.2876, 0.4984, 0.2876, 0.4984, 0.2876, 0.4984, 0.2876, 0.4984, 0.2876, 0.4984, 0.2876, 0.4984, 0.2876, 0.4984, 0.2876, 0.4984, 0.2876, 0.4984, 0.2876, 0.4984, 0.2876, 0.4984, 0.2876, 0.4984, 0.2876, 0.4984, 0.2876, 0.4984, 0.2876, 0.4984, 0.2876, 0.4984, 0.2876, 0.4984, 0.2876, 0.4984, 0.2876, 0.4984, 0.2876, 0.4984, 0.2876, 0.4984, 0.2876, 0.4984, 0.2876, 0.4984, 0.2876, 0.4984, 0.2876, 0.4984, 0.2876, 0.4984, 0.2876, 0.4984, 0.2876, 0.4984, 0.2876, 0.4984, 0.2876, 0.4984, 0.2876, 0.4984, 0.2876])
me_cube.materials.append(mat_material)
me_cube.use_remesh_preserve_volume = False
me_cube.use_remesh_preserve_attributes = False
me_cube.use_mirror_vertex_groups = False
me_cube.update()
arm_armature = bpy.data.armatures.new('Armature')  # bones are not reproduced

# ---- objects
ob_point_002 = bpy.data.objects.new('Point.002', light_point_002)
ob_point_001 = bpy.data.objects.new('Point.001', light_point_001)
ob_point = bpy.data.objects.new('Point', light_point)
ob_skeleton = bpy.data.objects.new('Skeleton', arm_armature)
ob_body = bpy.data.objects.new('Body', me_cube)
ob_lamp = bpy.data.objects.new('Lamp', light_lamp)
ob_camera = bpy.data.objects.new('Camera', cam_camera)

# ---- transforms, parenting, visibility, modifiers, constraints
ob_point_002.location = (0.0, -3.614, 3.369)
ob_point_002.lineart.crease_threshold = 0.0
ob_point_001.location = (0.0, 4.319, 3.859)
ob_point_001.lineart.crease_threshold = 0.0
ob_point.location = (-4.654, -2.311, 7.682)
ob_point.lineart.crease_threshold = 0.0
ob_skeleton.location = (-3.211e-08, 0.05023, 3.466)
ob_skeleton.scale = (1.0, 1.0, 1.783)
ob_skeleton.lineart.crease_threshold = 0.0
ob_body.parent = ob_skeleton
ob_body.matrix_parent_inverse = Matrix(((1.0, 0.0, 8.882e-16, 3.211e-08), (0.0, 1.0, -9.313e-10, -0.05023), (0.0, 0.0, 0.5609, -1.944), (0.0, 0.0, 0.0, 1.0)))
ob_body.location = (0.0, 0.0, 0.0)
ob_body.lock_rotations_4d = False
ob_body.empty_display_type = 'ARROWS'
ob_body.lineart.crease_threshold = 0.0
_vg = ob_body.vertex_groups.new(name='Chest')
for _i, _w in zip([0, 1, 4, 5, 6, 7, 8, 9, 10, 11, 38, 39, 40, 41, 48, 49, 52, 53, 54, 55, 56, 57, 58, 59, 118, 120, 121, 133, 136, 137, 187, 188, 191, 192, 203, 204, 205, 206, 207, 208, 209, 210, 255, 256, 259, 260, 261, 262, 263, 264, 265, 266, 267, 268, 269, 270, 271, 272, 305, 306, 307, 308, 309, 310, 317, 318, 319, 320, 323, 324, 325, 326, 327, 328, 329, 330, 331, 332, 333, 334, 399, 402, 403, 404, 418, 421, 422, 474, 475, 478, 479, 490, 491, 492, 493, 494, 495, 496, 497], [0.04216, 0.06309, 0.646, 0.64, 0.156, 0.1936, 0.007097, 0.03102, 0.8807, 0.9095, 0.07473, 0.08606, 0.254, 0.2644, 0.1006, 0.122, 0.8246, 0.5987, 0.5991, 0.8529, 0.2055, 0.2072, 0.7233, 0.7559, 0.03437, 0.6027, 0.033, 0.08818, 0.5619, 0.1645, 0.07064, 0.1184, 0.7571, 0.7686, 0.1487, 0.1278, 0.005891, 0.04107, 0.6994, 0.707, 0.3658, 0.3519, 0.04216, 0.06309, 0.3098, 0.3107, 0.09674, 0.09984, 0.646, 0.64, 0.9498, 0.916, 0.156, 0.1936, 0.007097, 0.03102, 0.8807, 0.9095, 0.07473, 0.08606, 0.7245, 0.6438, 0.254, 0.2644, 0.5981, 0.1006, 0.507, 0.122, 0.8867, 0.8246, 0.5987, 0.5991, 0.9308, 0.8529, 0.799, 0.2055, 0.2072, 0.8502, 0.7233, 0.7559, 0.03437, 0.3239, 0.6027, 0.033, 0.08818, 0.5619, 0.1645, 0.07064, 0.1184, 0.7571, 0.7686, 0.1487, 0.1278, 0.005891, 0.04107, 0.6994, 0.707, 0.3658, 0.3519]): _vg.add([_i], _w, 'REPLACE')
_vg = ob_body.vertex_groups.new(name='Left upper arm')
for _i, _w in zip([40, 41, 49, 257, 258, 261, 262, 263, 264, 269, 270, 273, 275, 276, 281, 305, 306, 307, 308, 309, 310, 315, 316, 317, 318, 319, 320, 323, 324, 325, 326, 327, 328, 341, 342, 344, 347, 348, 349, 350, 351, 352, 353, 354, 355, 356, 357, 358, 359, 360, 361, 362, 363, 364, 400, 403, 405, 407, 418, 421, 425, 427, 428, 429, 430, 431, 432, 476, 477, 478, 479, 490, 491, 492, 493, 494, 495, 499], [0.01008, 0.03767, 0.01932, 0.9909, 0.9838, 0.09685, 0.1203, 0.0794, 0.07874, 0.7271, 0.7027, 0.1254, 0.1566, 0.0154, 0.03129, 0.9135, 0.8988, 0.126, 0.1591, 0.699, 0.6622, 0.9849, 0.9725, 0.135, 0.829, 0.1683, 0.7673, 0.04344, 0.1286, 0.3237, 0.3211, 0.0089, 0.1177, 0.04954, 0.06242, 0.001705, 0.9846, 0.9911, 0.9728, 0.9655, 0.982, 0.9913, 0.9105, 0.9114, 0.9416, 0.9345, 0.9168, 0.899, 0.06486, 0.06654, 0.0285, 0.03485, 0.06931, 0.08753, 0.9902, 0.0898, 0.8045, 0.1344, 0.8954, 0.3572, 0.04797, 0.9607, 0.9899, 0.8945, 0.9307, 0.07157, 0.06719, 0.9558, 0.9369, 0.05278, 0.04856, 0.8246, 0.8557, 0.9598, 0.9309, 0.238, 0.2387, 0.9633]): _vg.add([_i], _w, 'REPLACE')
_vg = ob_body.vertex_groups.new(name='Left lower arm')
for _i, _w in zip([311, 312, 313, 314, 321, 322, 353, 354, 355, 356, 357, 358, 359, 360, 361, 362, 363, 364, 365, 366, 367, 368, 369, 370, 371, 372, 373, 374, 375, 376, 419, 420, 429, 430, 431, 432, 433, 434, 435, 436], [0.4048, 0.07441, 0.4071, 0.1248, 0.2161, 0.1732, 0.08885, 0.08741, 0.05791, 0.06523, 0.08108, 0.09816, 0.9337, 0.9324, 0.9605, 0.957, 0.9301, 0.9114, 0.9629, 0.9799, 0.9957, 0.9787, 0.9898, 0.9808, 0.4093, 0.8736, 0.9825, 0.7974, 0.9089, 0.8841, 0.1307, 0.4222, 0.1027, 0.06896, 0.9274, 0.9321, 0.9825, 0.9783, 0.8728, 0.6845]): _vg.add([_i], _w, 'REPLACE')
_vg = ob_body.vertex_groups.new(name='Left hand')
for _i, _w in zip([311, 312, 313, 314, 321, 322, 371, 372, 375, 376, 377, 378, 379, 380, 381, 382, 383, 384, 385, 386, 387, 388, 393, 394, 420, 435, 438, 440, 442, 458, 459, 460, 461, 462, 463, 464], [0.5871, 0.00828, 0.5827, 0.0455, 0.7365, 0.7782, 0.04837, 0.07138, 0.08672, 0.1015, 0.9918, 0.02677, 0.9085, 0.06327, 0.8423, 0.8338, 0.9949, 0.0259, 0.8271, 0.06313, 0.7525, 0.7268, 0.04826, 0.04889, 0.5701, 0.1197, 0.8371, 0.7337, 0.04907, 0.2094, 0.01768, 0.01498, 0.2152, 0.09242, 0.2108, 0.007024]): _vg.add([_i], _w, 'REPLACE')
_vg = ob_body.vertex_groups.new(name='Left fingers')
for _i, _w in zip([379, 381, 382, 384, 385, 386, 387, 388, 389, 390, 391, 392, 393, 394, 438, 439, 440, 441, 442, 457, 458, 459, 460, 461, 462, 463, 464, 465, 466, 467, 468, 469, 470, 471, 472, 473], [0.03388, 0.1538, 0.1568, 0.05141, 0.129, 0.09118, 0.2447, 0.2651, 0.9802, 0.9314, 0.989, 0.9344, 0.9485, 0.9487, 0.1574, 0.07724, 0.2617, 0.9326, 0.9485, 0.9992, 0.7887, 0.7233, 0.7261, 0.7804, 0.8952, 0.7864, 0.7262, 0.9967, 0.9714, 0.9964, 0.972, 0.9725, 0.9799, 0.9794, 0.9791, 0.9968]): _vg.add([_i], _w, 'REPLACE')
_vg = ob_body.vertex_groups.new(name='Left lower thumb')
for _i, _w in zip([312, 314, 321, 322, 365, 371, 372, 374, 378, 379, 380, 384, 385, 386, 390, 392, 419, 436, 437, 439, 441, 445, 446, 447, 448, 449, 450, 455, 456, 459, 460, 464], [0.8964, 0.8274, 0.04403, 0.04703, 0.01019, 0.5412, 0.05474, 0.1902, 0.8224, 0.02343, 0.6538, 0.8245, 0.02177, 0.7027, 0.05136, 0.04619, 0.8464, 0.293, 0.2931, 0.7559, 0.05016, 0.1081, 0.1852, 0.08834, 0.1611, 0.07962, 0.1422, 0.01788, 0.002934, 0.2048, 0.2133, 0.2104]): _vg.add([_i], _w, 'REPLACE')
_vg = ob_body.vertex_groups.new(name='Left mid thumb')
for _i, _w in zip([378, 380, 384, 386, 396, 398, 437, 439, 445, 446, 447, 448, 449, 450, 451, 452, 453, 454, 455, 456, 459, 464], [0.1226, 0.2167, 0.07699, 0.1158, 0.0002879, 0.03005, 0.6382, 0.1211, 0.7923, 0.6171, 0.8265, 0.6494, 0.7859, 0.7116, 0.07666, 0.05054, 0.08628, 0.1028, 0.1262, 0.1164, 0.01274, 0.008742]): _vg.add([_i], _w, 'REPLACE')
_vg = ob_body.vertex_groups.new(name='Left upper thumb')
for _i, _w in zip([380, 386, 395, 396, 397, 398, 437, 443, 444, 445, 446, 447, 448, 449, 450, 451, 452, 453, 454, 455, 456], [0.036, 0.004489, 0.9917, 0.9683, 0.9805, 0.9482, 0.03527, 0.9842, 0.9698, 0.08727, 0.1616, 0.07946, 0.1672, 0.1259, 0.1255, 0.9102, 0.943, 0.8997, 0.8721, 0.8336, 0.8533]): _vg.add([_i], _w, 'REPLACE')
_vg = ob_body.vertex_groups.new(name='Right upper arm')
for _i, _w in zip([2, 3, 4, 5, 8, 9, 12, 13, 16, 38, 39, 40, 41, 46, 47, 48, 49, 52, 53, 54, 55, 63, 64, 65, 66, 67, 68, 69, 70, 71, 72, 73, 74, 75, 76, 77, 78, 79, 80, 81, 82, 83, 119, 120, 122, 123, 133, 136, 139, 140, 141, 142, 143, 144, 145, 189, 190, 191, 192, 203, 204, 205, 206, 207, 208, 212, 261, 262, 276, 307, 308, 309, 310, 317, 319, 320, 323, 327], [0.9909, 0.9838, 0.0794, 0.07874, 0.7271, 0.7027, 0.1254, 0.1566, 0.03129, 0.9135, 0.8988, 0.699, 0.6622, 0.9849, 0.9725, 0.829, 0.7673, 0.1286, 0.3237, 0.3211, 0.1177, 0.04954, 0.06242, 0.001705, 0.9846, 0.9911, 0.9728, 0.9655, 0.982, 0.9913, 0.9105, 0.9114, 0.9416, 0.9345, 0.9168, 0.899, 0.06486, 0.06654, 0.0285, 0.03485, 0.06931, 0.08753, 0.9902, 0.0898, 0.8045, 0.1344, 0.8954, 0.3572, 0.04797, 0.9607, 0.9899, 0.8945, 0.9307, 0.07157, 0.06719, 0.9558, 0.9369, 0.05278, 0.04856, 0.8246, 0.8557, 0.9598, 0.9309, 0.238, 0.2387, 0.9633, 0.09685, 0.1203, 0.0154, 0.126, 0.1591, 0.01008, 0.03767, 0.135, 0.1683, 0.01932, 0.04344, 0.0089]): _vg.add([_i], _w, 'REPLACE')
_vg = ob_body.vertex_groups.new(name='Right lower arm')
for _i, _w in zip([42, 43, 44, 45, 50, 51, 72, 73, 74, 75, 76, 77, 78, 79, 80, 81, 82, 83, 84, 85, 86, 87, 88, 89, 90, 91, 92, 93, 94, 95, 134, 135, 142, 143, 144, 145, 146, 147, 148, 149], [0.4048, 0.07441, 0.4071, 0.1248, 0.2161, 0.1732, 0.08885, 0.08741, 0.05791, 0.06523, 0.08108, 0.09816, 0.9337, 0.9324, 0.9605, 0.957, 0.9301, 0.9114, 0.9629, 0.9799, 0.9957, 0.9787, 0.9898, 0.9808, 0.4093, 0.8736, 0.9825, 0.7974, 0.9089, 0.8841, 0.1307, 0.4222, 0.1027, 0.06896, 0.9274, 0.9321, 0.9825, 0.9783, 0.8728, 0.6845]): _vg.add([_i], _w, 'REPLACE')
_vg = ob_body.vertex_groups.new(name='Right hand')
for _i, _w in zip([42, 43, 44, 45, 50, 51, 90, 91, 94, 95, 96, 97, 98, 99, 100, 101, 102, 103, 104, 105, 106, 107, 112, 113, 135, 148, 151, 153, 155, 171, 172, 173, 174, 175, 176, 177], [0.5871, 0.00828, 0.5827, 0.0455, 0.7365, 0.7782, 0.04837, 0.07138, 0.08672, 0.1015, 0.9918, 0.02677, 0.9085, 0.06327, 0.8423, 0.8338, 0.9949, 0.0259, 0.8271, 0.06313, 0.7525, 0.7268, 0.04826, 0.04889, 0.5701, 0.1197, 0.8371, 0.7337, 0.04907, 0.2094, 0.01768, 0.01498, 0.2152, 0.09242, 0.2108, 0.007024]): _vg.add([_i], _w, 'REPLACE')
_vg = ob_body.vertex_groups.new(name='Right fingers')
for _i, _w in zip([98, 100, 101, 103, 104, 105, 106, 107, 108, 109, 110, 111, 112, 113, 151, 152, 153, 154, 155, 170, 171, 172, 173, 174, 175, 176, 177, 178, 179, 180, 181, 182, 183, 184, 185, 186], [0.03388, 0.1538, 0.1568, 0.05141, 0.129, 0.09118, 0.2447, 0.2651, 0.9802, 0.9314, 0.989, 0.9344, 0.9485, 0.9487, 0.1574, 0.07724, 0.2617, 0.9326, 0.9485, 0.9992, 0.7887, 0.7233, 0.7261, 0.7804, 0.8952, 0.7864, 0.7262, 0.9967, 0.9714, 0.9964, 0.972, 0.9725, 0.9799, 0.9794, 0.9791, 0.9968]): _vg.add([_i], _w, 'REPLACE')
_vg = ob_body.vertex_groups.new(name='Right lower thumb')
for _i, _w in zip([43, 45, 50, 51, 84, 90, 91, 93, 97, 98, 99, 103, 104, 105, 109, 111, 134, 149, 150, 152, 154, 158, 159, 160, 161, 162, 163, 168, 169, 172, 173, 177], [0.8964, 0.8274, 0.04403, 0.04703, 0.01019, 0.5412, 0.05474, 0.1902, 0.8224, 0.02343, 0.6538, 0.8245, 0.02177, 0.7027, 0.05136, 0.04619, 0.8464, 0.293, 0.2931, 0.7559, 0.05016, 0.1081, 0.1852, 0.08834, 0.1611, 0.07962, 0.1422, 0.01788, 0.002934, 0.2048, 0.2133, 0.2104]): _vg.add([_i], _w, 'REPLACE')
_vg = ob_body.vertex_groups.new(name='Right mid thumb')
for _i, _w in zip([97, 99, 103, 105, 115, 117, 150, 152, 158, 159, 160, 161, 162, 163, 164, 165, 166, 167, 168, 169, 172, 177], [0.1226, 0.2167, 0.07699, 0.1158, 0.0002879, 0.03005, 0.6382, 0.1211, 0.7923, 0.6171, 0.8265, 0.6494, 0.7859, 0.7116, 0.07666, 0.05054, 0.08628, 0.1028, 0.1262, 0.1164, 0.01274, 0.008742]): _vg.add([_i], _w, 'REPLACE')
_vg = ob_body.vertex_groups.new(name='Right upper thumb')
for _i, _w in zip([99, 105, 114, 115, 116, 117, 150, 156, 157, 158, 159, 160, 161, 162, 163, 164, 165, 166, 167, 168, 169], [0.036, 0.004489, 0.9917, 0.9683, 0.9805, 0.9482, 0.03527, 0.9842, 0.9698, 0.08727, 0.1616, 0.07946, 0.1672, 0.1259, 0.1255, 0.9102, 0.943, 0.8997, 0.8721, 0.8336, 0.8533]): _vg.add([_i], _w, 'REPLACE')
_vg = ob_body.vertex_groups.new(name='Neck')
for _i, _w in zip([8, 9, 12, 13, 15, 16, 48, 49, 60, 61, 63, 64, 65, 122, 123, 138, 139, 190, 261, 262, 269, 270, 273, 274, 275, 276, 279, 280, 281, 282, 308, 317, 318, 319, 320, 336, 337, 338, 341, 342, 343, 344, 345, 401, 405, 406, 407, 424, 425, 477], [0.1022, 0.1691, 0.1009, 0.5275, 0.03393, 0.0382, 0.004842, 0.05852, 0.007887, 0.0866, 0.06142, 0.2311, 0.01379, 0.1037, 0.5513, 0.05586, 0.1811, 0.006561, 0.5781, 0.5909, 0.1022, 0.1691, 0.1009, 0.07461, 0.5275, 0.6173, 0.03393, 0.01283, 0.0382, 0.01379, 0.00952, 0.105, 0.004842, 0.1366, 0.05852, 0.007887, 0.0866, 0.06432, 0.06142, 0.2311, 0.2058, 0.01379, 0.01763, 0.9351, 0.1037, 0.04827, 0.5513, 0.05586, 0.1811, 0.006561]): _vg.add([_i], _w, 'REPLACE')
_vg = ob_body.vertex_groups.new(name='Head')
for _i, _w in zip([8, 9, 12, 13, 14, 15, 16, 17, 60, 61, 62, 63, 64, 65, 122, 123, 124, 138, 139, 261, 262, 269, 270, 273, 274, 275, 276, 277, 278, 279, 280, 281, 282, 283, 284, 317, 335, 336, 337, 338, 339, 340, 341, 342, 343, 344, 345, 346, 401, 405, 406, 407, 408, 409, 423, 424, 425, 426], [0.1258, 0.06331, 0.762, 0.293, 0.975, 0.9452, 0.9069, 0.973, 0.9505, 0.8867, 0.9624, 0.8836, 0.6955, 0.936, 0.07703, 0.3081, 0.969, 0.926, 0.7663, 0.1314, 0.06841, 0.1258, 0.06331, 0.762, 0.8789, 0.293, 0.3037, 0.975, 0.9854, 0.9452, 0.9605, 0.9069, 0.9469, 0.973, 0.9776, 0.003084, 0.9755, 0.9505, 0.8867, 0.9219, 0.9713, 0.9624, 0.8836, 0.6955, 0.7593, 0.936, 0.9452, 0.9565, 0.04941, 0.07703, 0.9485, 0.3081, 0.9893, 0.969, 0.9934, 0.926, 0.7663, 0.9878]): _vg.add([_i], _w, 'REPLACE')
_vg = ob_body.vertex_groups.new(name='Right hip')
for _i, _w in zip([0, 1, 4, 5, 6, 7, 10, 11, 18, 19, 20, 21, 22, 23, 24, 25, 53, 54, 56, 57, 58, 59, 118, 120, 121, 125, 126, 127, 128, 136, 137, 187, 188, 191, 192, 193, 194, 195, 196, 207, 208, 209, 210, 221, 224, 225, 227, 259, 260, 266, 267, 268, 329, 332, 333, 334, 402, 404], [0.5213, 0.5166, 0.1704, 0.1713, 0.7444, 0.6668, 0.0594, 0.04518, 0.4889, 0.473, 0.7178, 0.5722, 0.07991, 0.08049, 0.2086, 0.1921, 0.04094, 0.04063, 0.4452, 0.4463, 0.2034, 0.1898, 0.4972, 0.1798, 0.9187, 0.4516, 0.8582, 0.07156, 0.194, 0.04266, 0.4414, 0.8768, 0.8026, 0.1335, 0.1298, 0.8382, 0.7116, 0.1281, 0.1351, 0.016, 0.01319, 0.5234, 0.5194, 0.01836, 0.02347, 0.006494, 0.002675, 0.3443, 0.3416, 0.001323, 0.09576, 0.1287, 0.09025, 0.06864, 0.03042, 0.007475, 0.338, 0.02879]): _vg.add([_i], _w, 'REPLACE')
_vg = ob_body.vertex_groups.new(name='Right upper leg')
for _i, _w in zip([0, 1, 4, 5, 18, 19, 20, 21, 22, 23, 24, 25, 53, 54, 56, 57, 118, 120, 125, 126, 127, 128, 136, 137, 187, 188, 191, 192, 193, 194, 195, 196, 209, 210, 213, 214, 215, 216, 217, 218, 219, 220, 221, 222, 223, 224, 225, 226, 227, 228, 229, 230, 231, 232, 233, 234, 235, 236, 237, 238, 239, 240, 241, 242, 243, 244], [0.4271, 0.4121, 0.0995, 0.1027, 0.5103, 0.5257, 0.2796, 0.4225, 0.9139, 0.9112, 0.784, 0.7976, 0.0034, 0.003129, 0.3275, 0.3214, 0.455, 0.123, 0.5473, 0.1406, 0.9208, 0.7998, 0.007715, 0.3723, 0.03053, 0.05749, 0.03942, 0.04178, 0.1608, 0.2857, 0.8656, 0.8551, 0.08937, 0.09837, 0.2091, 0.2074, 0.2312, 0.2265, 0.1865, 0.2222, 0.2308, 0.1995, 0.9228, 0.9341, 0.9451, 0.9085, 0.9347, 0.9388, 0.9201, 0.9398, 0.03675, 0.0531, 0.02044, 0.04847, 0.05381, 0.02819, 0.03324, 0.05207, 0.8029, 0.7634, 0.8161, 0.7834, 0.7717, 0.8067, 0.7907, 0.7794]): _vg.add([_i], _w, 'REPLACE')
_vg = ob_body.vertex_groups.new(name='Right lower leg')
for _i, _w in zip([26, 27, 28, 29, 30, 31, 32, 33, 36, 129, 130, 131, 132, 197, 198, 199, 200, 211, 213, 214, 215, 216, 217, 218, 219, 220, 221, 222, 223, 224, 225, 226, 227, 228, 229, 230, 231, 232, 233, 234, 235, 236, 237, 238, 239, 240, 241, 242, 243, 244, 245, 246, 247, 248, 251, 252, 254], [0.6169, 0.8568, 0.1523, 0.7987, 0.1989, 0.5985, 0.07652, 0.5553, 0.01571, 0.8019, 0.7581, 0.5026, 0.4727, 0.05328, 0.8252, 0.01379, 0.5366, 0.4817, 0.7756, 0.7652, 0.7558, 0.7641, 0.8023, 0.7658, 0.759, 0.7746, 0.03362, 0.04777, 0.02981, 0.054, 0.0229, 0.04227, 0.05294, 0.02528, 0.89, 0.9056, 0.919, 0.9076, 0.9131, 0.8266, 0.8291, 0.9171, 0.1903, 0.2252, 0.176, 0.21, 0.2195, 0.1835, 0.1966, 0.214, 0.6239, 0.7561, 0.3335, 0.1036, 0.5403, 0.6823, 0.6158]): _vg.add([_i], _w, 'REPLACE')
_vg = ob_body.vertex_groups.new(name='Right foot')
for _i, _w in zip([26, 27, 28, 29, 30, 31, 32, 33, 34, 35, 36, 37, 129, 130, 131, 132, 197, 198, 199, 200, 201, 202, 211, 214, 229, 230, 231, 232, 233, 234, 235, 236, 245, 246, 247, 248, 249, 250, 251, 252, 253, 254], [0.378, 0.1333, 0.8439, 0.1915, 0.8, 0.3993, 0.9229, 0.4426, 0.9876, 0.9836, 0.9669, 0.9918, 0.1893, 0.2367, 0.4961, 0.5266, 0.9453, 0.1646, 0.968, 0.4623, 0.9988, 0.9994, 0.5182, 0.001447, 0.06642, 0.03153, 0.04095, 0.03585, 0.01535, 0.134, 0.129, 0.01105, 0.3719, 0.2392, 0.664, 0.8949, 0.9866, 0.9965, 0.4579, 0.3138, 0.9992, 0.3807]): _vg.add([_i], _w, 'REPLACE')
_vg = ob_body.vertex_groups.new(name='Left hip')
for _i, _w in zip([6, 7, 58, 59, 121, 255, 256, 259, 260, 263, 264, 266, 267, 268, 271, 272, 285, 286, 287, 288, 289, 290, 291, 292, 325, 326, 329, 330, 331, 332, 333, 334, 399, 402, 403, 404, 410, 411, 412, 413, 421, 422, 474, 475, 478, 479, 480, 481, 482, 483, 494, 495, 496, 497, 508, 511, 512, 514], [0.09576, 0.1287, 0.03042, 0.007475, 0.02879, 0.5213, 0.5166, 0.3443, 0.3416, 0.1704, 0.1713, 0.001323, 0.7444, 0.6668, 0.0594, 0.04518, 0.4889, 0.473, 0.7178, 0.5722, 0.07991, 0.08049, 0.2086, 0.1921, 0.04094, 0.04063, 0.09025, 0.4452, 0.4463, 0.06864, 0.2034, 0.1898, 0.4972, 0.338, 0.1798, 0.9187, 0.4516, 0.8582, 0.07156, 0.194, 0.04266, 0.4414, 0.8768, 0.8026, 0.1335, 0.1298, 0.8382, 0.7116, 0.1281, 0.1351, 0.016, 0.01319, 0.5234, 0.5194, 0.01836, 0.02347, 0.006494, 0.002675]): _vg.add([_i], _w, 'REPLACE')
_vg = ob_body.vertex_groups.new(name='Left upper leg')
for _i, _w in zip([255, 256, 263, 264, 285, 286, 287, 288, 289, 290, 291, 292, 325, 326, 330, 331, 399, 403, 410, 411, 412, 413, 421, 422, 474, 475, 478, 479, 480, 481, 482, 483, 496, 497, 500, 501, 502, 503, 504, 505, 506, 507, 508, 509, 510, 511, 512, 513, 514, 515, 516, 517, 518, 519, 520, 521, 522, 523, 524, 525, 526, 527, 528, 529, 530, 531], [0.4271, 0.4121, 0.0995, 0.1027, 0.5103, 0.5257, 0.2796, 0.4225, 0.9139, 0.9112, 0.784, 0.7976, 0.0034, 0.003129, 0.3275, 0.3214, 0.455, 0.123, 0.5473, 0.1406, 0.9208, 0.7998, 0.007715, 0.3723, 0.03053, 0.05749, 0.03942, 0.04178, 0.1608, 0.2857, 0.8656, 0.8551, 0.08937, 0.09837, 0.2091, 0.2074, 0.2312, 0.2265, 0.1865, 0.2222, 0.2308, 0.1995, 0.9228, 0.9341, 0.9451, 0.9085, 0.9347, 0.9388, 0.9201, 0.9398, 0.03675, 0.0531, 0.02044, 0.04847, 0.05381, 0.02819, 0.03324, 0.05207, 0.8029, 0.7634, 0.8161, 0.7834, 0.7717, 0.8067, 0.7907, 0.7794]): _vg.add([_i], _w, 'REPLACE')
_vg = ob_body.vertex_groups.new(name='Left lower leg')
for _i, _w in zip([293, 294, 295, 296, 297, 298, 299, 300, 303, 414, 415, 416, 417, 484, 485, 486, 487, 498, 500, 501, 502, 503, 504, 505, 506, 507, 508, 509, 510, 511, 512, 513, 514, 515, 516, 517, 518, 519, 520, 521, 522, 523, 524, 525, 526, 527, 528, 529, 530, 531, 532, 533, 534, 535, 538, 539, 541], [0.6169, 0.8568, 0.1523, 0.7987, 0.1989, 0.5985, 0.07652, 0.5553, 0.01571, 0.8019, 0.7581, 0.5026, 0.4727, 0.05328, 0.8252, 0.01379, 0.5366, 0.4817, 0.7756, 0.7652, 0.7558, 0.7641, 0.8023, 0.7658, 0.759, 0.7746, 0.03362, 0.04777, 0.02981, 0.054, 0.0229, 0.04227, 0.05294, 0.02528, 0.89, 0.9056, 0.919, 0.9076, 0.9131, 0.8266, 0.8291, 0.9171, 0.1903, 0.2252, 0.176, 0.21, 0.2195, 0.1835, 0.1966, 0.214, 0.6239, 0.7561, 0.3335, 0.1036, 0.5403, 0.6823, 0.6158]): _vg.add([_i], _w, 'REPLACE')
_vg = ob_body.vertex_groups.new(name='Left foot')
for _i, _w in zip([293, 294, 295, 296, 297, 298, 299, 300, 301, 302, 303, 304, 414, 415, 416, 417, 484, 485, 486, 487, 488, 489, 498, 501, 516, 517, 518, 519, 520, 521, 522, 523, 532, 533, 534, 535, 536, 537, 538, 539, 540, 541], [0.378, 0.1333, 0.8439, 0.1915, 0.8, 0.3993, 0.9229, 0.4426, 0.9876, 0.9836, 0.9669, 0.9918, 0.1893, 0.2367, 0.4961, 0.5266, 0.9453, 0.1646, 0.968, 0.4623, 0.9988, 0.9994, 0.5182, 0.001447, 0.06642, 0.03153, 0.04095, 0.03585, 0.01535, 0.134, 0.129, 0.01105, 0.3719, 0.2392, 0.664, 0.8949, 0.9866, 0.9965, 0.4579, 0.3138, 0.9992, 0.3807]): _vg.add([_i], _w, 'REPLACE')
_m = ob_body.modifiers.new('Armature', 'ARMATURE')
_m.object = ob_skeleton
ob_lamp.location = (4.076, 1.005, 5.904)
ob_lamp.rotation_euler = (0.6503, 0.05522, 1.866)
ob_lamp.lock_rotations_4d = False
ob_lamp.empty_display_type = 'ARROWS'
ob_lamp.color = (0.0, 0.0, 0.0, 0.0)
ob_lamp.lineart.crease_threshold = 0.0
ob_camera.location = (7.481, -6.508, 5.344)
ob_camera.rotation_euler = (1.109, 0.01082, 0.8149)
ob_camera.lock_rotations_4d = False
ob_camera.empty_display_type = 'ARROWS'
ob_camera.color = (0.0, 0.0, 0.0, 0.0)
ob_camera.display_type = 'WIRE'
ob_camera.lineart.crease_threshold = 0.0

# ---- collection membership
col_collection_1.objects.link(ob_point_002)
col_collection_1.objects.link(ob_point_001)
col_collection_1.objects.link(ob_point)
col_collection_1.objects.link(ob_skeleton)
col_collection_1.objects.link(ob_body)
col_collection_1.objects.link(ob_lamp)
col_collection_1.objects.link(ob_camera)

# ---- scene / render settings (as saved in the file)
scene.camera = ob_camera
scene.frame_start = 1; scene.frame_end = 30; scene.frame_set(14)
scene.render.engine = 'BLENDER_EEVEE_NEXT'
scene.render.resolution_percentage = 50
scene.render.dither_intensity = 0.0
scene.cycles.use_denoising = False
scene.cycles.samples = 128
scene.cycles.sampling_pattern = 'TABULATED_SOBOL'
scene.cycles.light_sampling_threshold = 0.0
scene.cycles.use_adaptive_sampling = False
scene.cycles.use_light_tree = False
scene.cycles.blur_glossy = 0.0
scene.cycles.sample_clamp_indirect = 0.0
scene.view_settings.view_transform = 'Standard'
bpy.context.view_layer.update()
